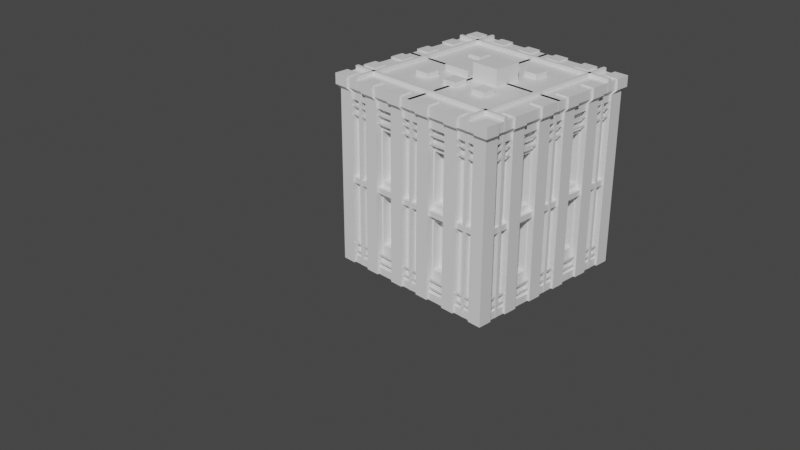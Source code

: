 # Source: BuildingBaseTop.blend  (saved by Blender 3.2.14; exported with 4.5.12 LTS)
import bpy
from mathutils import Matrix  # noqa: F401  (used for matrix-valued properties, if any)

bpy.ops.wm.read_factory_settings(use_empty=True)
scene = bpy.context.scene
scene.name = 'Scene'

# ---- collections
col_collection = bpy.data.collections.new('Collection'); scene.collection.children.link(col_collection)

# ---- materials (node trees are filled in below, after node groups)
mat_material = bpy.data.materials.new('Material')
mat_material.alpha_threshold = 0.0
mat_material.use_transparent_shadow = False
mat_material.line_color = (0.0, 0.0, 0.0, 1.0)

# ---- material node trees
mat_material.use_nodes = True; mat_material.node_tree.nodes.clear()
_N = mat_material.node_tree.nodes; _L = mat_material.node_tree.links
n0 = _N.new('ShaderNodeOutputMaterial'); n0.name = 'Material Output'; n0.location = (300, 300)
n1 = _N.new('ShaderNodeBsdfPrincipled'); n1.name = 'Principled BSDF'; n1.location = (10, 300)
n1.distribution = 'GGX'
n1.subsurface_method = 'RANDOM_WALK_SKIN'
n1.inputs[2].default_value = 0.4
n1.inputs[3].default_value = 1.45
n1.inputs[27].default_value = (0.0, 0.0, 0.0, 1.0)
n1.inputs[28].default_value = 1.0
_L.new(n1.outputs[0], n0.inputs[0])
n0.is_active_output = True

# ---- world
world_world = bpy.data.worlds.new('World'); scene.world = world_world
world_world.use_nodes = True; world_world.node_tree.nodes.clear()
_N = world_world.node_tree.nodes; _L = world_world.node_tree.links
n0 = _N.new('ShaderNodeOutputWorld'); n0.name = 'World Output'; n0.location = (300, 300)
n1 = _N.new('ShaderNodeBackground'); n1.name = 'Background'; n1.location = (10, 300)
n1.inputs[0].default_value = (0.05088, 0.05088, 0.05088, 1.0)
_L.new(n1.outputs[0], n0.inputs[0])
n0.is_active_output = True
world_world.color = (0.05088, 0.05088, 0.05088)
world_world.use_sun_shadow = False
world_world.sun_shadow_jitter_overblur = 0.0

# ---- cameras
cam_camera = bpy.data.cameras.new('Camera')
cam_camera.clip_end = 100.0
cam_camera.ortho_scale = 7.314

# ---- meshes
me_cube_107 = bpy.data.meshes.new('Cube.107')
me_cube_107.from_pydata([(-1.0, -43.6, -0.9961), (-1.0, -43.6, 0.9946), (-1.0, -41.6, -0.9961), (-1.0, -41.6, 0.9946), (1.0, -43.6, -0.9961), (1.0, -43.6, 0.9946), (1.0, -41.6, -0.9961), (1.0, -41.6, 0.9946), (0.9412, -53.25, 0.9946), (0.9412, -53.25, -0.9432), (0.9412, 53.25, 0.9946), (0.9412, 53.25, -0.9432), (-0.9412, -53.25, 0.9946), (-0.9412, -53.25, -0.9432), (-0.9412, 53.25, 0.9946), (-0.9412, 53.25, -0.9432), (-0.4706, 53.25, 0.6602), (-0.2823, 53.25, 0.6602), (-0.4706, 53.25, 0.09432), (-0.2823, 53.25, 0.09432), (-0.4706, -53.25, 0.09432), (-0.4706, -53.25, 0.6602), (-0.2823, -53.25, 0.6602), (-0.2823, -53.25, 0.09432), (-0.4706, 53.25, -0.09432), (-0.4706, 53.25, -0.6602), (-0.2823, 53.25, -0.6602), (-0.2823, 53.25, -0.09432), (-0.4706, -53.25, -0.6602), (-0.2823, -53.25, -0.6602), (-0.4706, -53.25, -0.09432), (-0.2823, -53.25, -0.09432), (0.2823, 53.25, 0.09432), (0.4706, 53.25, 0.09432), (0.2823, 53.25, 0.6602), (0.4706, 53.25, 0.6602), (0.2823, -53.25, 0.09432), (0.4706, -53.25, 0.09432), (0.4706, -53.25, 0.6602), (0.2823, -53.25, 0.6602), (0.2823, 53.25, -0.6602), (0.4706, 53.25, -0.6602), (0.4706, 53.25, -0.09432), (0.2823, 53.25, -0.09432), (0.2823, -53.25, -0.6602), (0.4706, -53.25, -0.09432), (0.4706, -53.25, -0.6602), (0.2823, -53.25, -0.09432), (-0.9412, 26.62, 0.09432), (-0.9412, 26.62, 0.6602), (-0.9412, 15.97, 0.6602), (-0.9412, 15.97, 0.09432), (0.9412, 26.62, 0.6602), (0.9412, 15.97, 0.6602), (0.9412, 26.62, 0.09432), (0.9412, 15.97, 0.09432), (-0.4706, 26.62, 0.09432), (-0.4706, 15.97, 0.09432), (-0.4706, 26.62, 0.6602), (-0.4706, 15.97, 0.6602), (-0.2823, 26.62, 0.09432), (-0.2823, 15.97, 0.09432), (-0.2823, 26.62, 0.6602), (-0.2823, 15.97, 0.6602), (0.2823, 26.62, 0.09432), (0.2823, 15.97, 0.09432), (0.2823, 26.62, 0.6602), (0.2823, 15.97, 0.6602), (0.4706, 26.62, 0.09432), (0.4706, 15.97, 0.09432), (0.4706, 26.62, 0.6602), (0.4706, 15.97, 0.6602), (-0.9412, -15.97, 0.09432), (-0.9412, -26.62, 0.09432), (-0.9412, -26.62, 0.6602), (-0.9412, -15.97, 0.6602), (0.9412, -15.97, 0.09432), (0.9412, -26.62, 0.09432), (0.9412, -15.97, 0.6602), (0.9412, -26.62, 0.6602), (-0.4706, -15.97, 0.09432), (-0.4706, -26.62, 0.09432), (-0.4706, -15.97, 0.6602), (-0.4706, -26.62, 0.6602), (-0.2823, -15.97, 0.09432), (-0.2823, -26.62, 0.09432), (-0.2823, -15.97, 0.6602), (-0.2823, -26.62, 0.6602), (0.2823, -15.97, 0.09432), (0.2823, -26.62, 0.09432), (0.2823, -15.97, 0.6602), (0.2823, -26.62, 0.6602), (0.4706, -15.97, 0.09432), (0.4706, -26.62, 0.09432), (0.4706, -15.97, 0.6602), (0.4706, -26.62, 0.6602), (-0.9412, 26.62, -0.6602), (-0.9412, 26.62, -0.09432), (-0.9412, 15.97, -0.09432), (-0.9412, 15.97, -0.6602), (0.9412, 26.62, -0.09432), (0.9412, 15.97, -0.09432), (0.9412, 26.62, -0.6602), (0.9412, 15.97, -0.6602), (-0.4706, 15.97, -0.09432), (-0.4706, 26.62, -0.09432), (-0.4706, 26.62, -0.6602), (-0.4706, 15.97, -0.6602), (-0.2823, 26.62, -0.6602), (-0.2823, 15.97, -0.6602), (-0.2823, 26.62, -0.09432), (-0.2823, 15.97, -0.09432), (0.2823, 15.97, -0.09432), (0.2823, 26.62, -0.09432), (0.2823, 26.62, -0.6602), (0.2823, 15.97, -0.6602), (0.4706, 26.62, -0.6602), (0.4706, 15.97, -0.6602), (0.4706, 26.62, -0.09432), (0.4706, 15.97, -0.09432), (-0.9412, -15.97, -0.09432), (-0.9412, -15.97, -0.6602), (-0.9412, -26.62, -0.09432), (-0.9412, -26.62, -0.6602), (0.9412, -15.97, -0.6602), (0.9412, -26.62, -0.6602), (0.9412, -26.62, -0.09432), (0.9412, -15.97, -0.09432), (-0.4706, -15.97, -0.6602), (-0.4706, -26.62, -0.6602), (-0.4706, -26.62, -0.09432), (-0.4706, -15.97, -0.09432), (-0.2823, -15.97, -0.6602), (-0.2823, -26.62, -0.6602), (-0.2823, -26.62, -0.09432), (-0.2823, -15.97, -0.09432), (0.2823, -15.97, -0.6602), (0.2823, -26.62, -0.6602), (0.2823, -15.97, -0.09432), (0.2823, -26.62, -0.09432), (0.4706, -15.97, -0.6602), (0.4706, -26.62, -0.6602), (0.4706, -15.97, -0.09432), (0.4706, -26.62, -0.09432), (1.021, -57.76, -0.9961), (1.021, -57.76, 0.9946), (1.021, -48.74, -0.9961), (1.021, -48.74, 0.9946), (0.8614, -57.76, -0.9961), (0.8614, -57.76, 0.9946), (0.8614, -48.74, -0.9961), (0.8614, -48.74, 0.9946), (1.021, 27.44, -0.9961), (1.021, 27.44, 0.9946), (1.021, 36.46, -0.9961), (1.021, 36.46, 0.9946), (0.8614, 27.44, -0.9961), (0.8614, 27.44, 0.9946), (0.8614, 36.46, -0.9961), (0.8614, 36.46, 0.9946), (1.021, 6.137, -0.9961), (1.021, 6.137, 0.9946), (1.021, 15.16, -0.9961), (1.021, 15.16, 0.9946), (0.8614, 6.137, -0.9961), (0.8614, 6.137, 0.9946), (0.8614, 15.16, -0.9961), (0.8614, 15.16, 0.9946), (1.021, 48.74, -0.9961), (1.021, 48.74, 0.9946), (1.021, 57.76, -0.9961), (1.021, 57.76, 0.9946), (0.8614, 48.74, -0.9961), (0.8614, 48.74, 0.9946), (0.8614, 57.76, -0.9961), (0.8614, 57.76, 0.9946), (1.021, -36.46, -0.9961), (1.021, -36.46, 0.9946), (1.021, -27.44, -0.9961), (1.021, -27.44, 0.9946), (0.8614, -36.46, -0.9961), (0.8614, -36.46, 0.9946), (0.8614, -27.44, -0.9961), (0.8614, -27.44, 0.9946), (1.021, -15.16, -0.9961), (1.021, -15.16, 0.9946), (1.021, -6.137, -0.9961), (1.021, -6.137, 0.9946), (0.8614, -15.16, -0.9961), (0.8614, -15.16, 0.9946), (0.8614, -6.137, -0.9961), (0.8614, -6.137, 0.9946), (-0.8614, -57.76, -0.9961), (-0.8614, -57.76, 0.9946), (-0.8614, -48.74, -0.9961), (-0.8614, -48.74, 0.9946), (-1.021, -57.76, -0.9961), (-1.021, -57.76, 0.9946), (-1.021, -48.74, -0.9961), (-1.021, -48.74, 0.9946), (-0.8614, 27.44, -0.9961), (-0.8614, 27.44, 0.9946), (-0.8614, 36.46, -0.9961), (-0.8614, 36.46, 0.9946), (-1.021, 27.44, -0.9961), (-1.021, 27.44, 0.9946), (-1.021, 36.46, -0.9961), (-1.021, 36.46, 0.9946), (-0.8614, 6.137, -0.9961), (-0.8614, 6.137, 0.9946), (-0.8614, 15.16, -0.9961), (-0.8614, 15.16, 0.9946), (-1.021, 6.137, -0.9961), (-1.021, 6.137, 0.9946), (-1.021, 15.16, -0.9961), (-1.021, 15.16, 0.9946), (-0.8614, 48.74, -0.9961), (-0.8614, 48.74, 0.9946), (-0.8614, 57.76, -0.9961), (-0.8614, 57.76, 0.9946), (-1.021, 48.74, -0.9961), (-1.021, 48.74, 0.9946), (-1.021, 57.76, -0.9961), (-1.021, 57.76, 0.9946), (-0.8614, -36.46, -0.9961), (-0.8614, -36.46, 0.9946), (-0.8614, -27.44, -0.9961), (-0.8614, -27.44, 0.9946), (-1.021, -36.46, -0.9961), (-1.021, -36.46, 0.9946), (-1.021, -27.44, -0.9961), (-1.021, -27.44, 0.9946), (-0.8614, -15.16, -0.9961), (-0.8614, -15.16, 0.9946), (-0.8614, -6.137, -0.9961), (-0.8614, -6.137, 0.9946), (-1.021, -15.16, -0.9961), (-1.021, -15.16, 0.9946), (-1.021, -6.137, -0.9961), (-1.021, -6.137, 0.9946), (0.4849, -57.76, -0.9961), (0.4849, -57.76, 0.9946), (0.6445, -57.76, -0.9961), (0.6445, -57.76, 0.9946), (0.4849, -48.74, -0.9961), (0.4849, -48.74, 0.9946), (0.6445, -48.74, -0.9961), (0.6445, -48.74, 0.9946), (0.1085, -57.76, -0.9961), (0.1085, -57.76, 0.9946), (0.268, -57.76, -0.9961), (0.268, -57.76, 0.9946), (0.1085, -48.74, -0.9961), (0.1085, -48.74, 0.9946), (0.268, -48.74, -0.9961), (0.268, -48.74, 0.9946), (-0.6445, -57.76, -0.9961), (-0.6445, -57.76, 0.9946), (-0.4849, -57.76, -0.9961), (-0.4849, -57.76, 0.9946), (-0.6445, -48.74, -0.9961), (-0.6445, -48.74, 0.9946), (-0.4849, -48.74, -0.9961), (-0.4849, -48.74, 0.9946), (-0.268, -57.76, -0.9961), (-0.268, -57.76, 0.9946), (-0.1085, -57.76, -0.9961), (-0.1085, -57.76, 0.9946), (-0.268, -48.74, -0.9961), (-0.268, -48.74, 0.9946), (-0.1085, -48.74, -0.9961), (-0.1085, -48.74, 0.9946), (0.4849, 48.74, -0.9961), (0.4849, 48.74, 0.9946), (0.6445, 48.74, -0.9961), (0.6445, 48.74, 0.9946), (0.4849, 57.76, -0.9961), (0.4849, 57.76, 0.9946), (0.6445, 57.76, -0.9961), (0.6445, 57.76, 0.9946), (0.1085, 48.74, -0.9961), (0.1085, 48.74, 0.9946), (0.268, 48.74, -0.9961), (0.268, 48.74, 0.9946), (0.1085, 57.76, -0.9961), (0.1085, 57.76, 0.9946), (0.268, 57.76, -0.9961), (0.268, 57.76, 0.9946), (-0.6445, 48.74, -0.9961), (-0.6445, 48.74, 0.9946), (-0.4849, 48.74, -0.9961), (-0.4849, 48.74, 0.9946), (-0.6445, 57.76, -0.9961), (-0.6445, 57.76, 0.9946), (-0.4849, 57.76, -0.9961), (-0.4849, 57.76, 0.9946), (-0.268, 48.74, -0.9961), (-0.268, 48.74, 0.9946), (-0.1085, 48.74, -0.9961), (-0.1085, 48.74, 0.9946), (-0.268, 57.76, -0.9961), (-0.268, 57.76, 0.9946), (-0.1085, 57.76, -0.9961), (-0.1085, 57.76, 0.9946), (-0.2967, 16.79, -0.9961), (-0.2967, 16.79, 0.9946), (-0.2967, 25.81, -0.9961), (-0.2967, 25.81, 0.9946), (-0.4562, 16.79, -0.9961), (-0.4562, 16.79, 0.9946), (-0.4562, 25.81, -0.9961), (-0.4562, 25.81, 0.9946), (-0.2967, -4.512, -0.9961), (-0.2967, -4.512, 0.9946), (-0.2967, 4.512, -0.9961), (-0.2967, 4.512, 0.9946), (-0.4562, -4.512, -0.9961), (-0.4562, -4.512, 0.9946), (-0.4562, 4.512, -0.9961), (-0.4562, 4.512, 0.9946), (-0.2967, -25.81, -0.9961), (-0.2967, -25.81, 0.9946), (-0.2967, -16.79, -0.9961), (-0.2967, -16.79, 0.9946), (-0.4562, -25.81, -0.9961), (-0.4562, -25.81, 0.9946), (-0.4562, -16.79, -0.9961), (-0.4562, -16.79, 0.9946), (0.4562, 16.79, -0.9961), (0.4562, 16.79, 0.9946), (0.4562, 25.81, -0.9961), (0.4562, 25.81, 0.9946), (0.2967, 16.79, -0.9961), (0.2967, 16.79, 0.9946), (0.2967, 25.81, -0.9961), (0.2967, 25.81, 0.9946), (0.4562, -4.512, -0.9961), (0.4562, -4.512, 0.9946), (0.4562, 4.512, -0.9961), (0.4562, 4.512, 0.9946), (0.2967, -4.512, -0.9961), (0.2967, -4.512, 0.9946), (0.2967, 4.512, -0.9961), (0.2967, 4.512, 0.9946), (0.4562, -25.81, -0.9961), (0.4562, -25.81, 0.9946), (0.4562, -16.79, -0.9961), (0.4562, -16.79, 0.9946), (0.2967, -25.81, -0.9961), (0.2967, -25.81, 0.9946), (0.2967, -16.79, -0.9961), (0.2967, -16.79, 0.9946), (0.1567, -19.52, -0.9961), (0.1567, -19.52, 0.9946), (0.1567, -1.782, -0.9961), (0.1567, -1.782, 0.9946), (-0.1567, -19.52, -0.9961), (-0.1567, -19.52, 0.9946), (-0.1567, -1.782, -0.9961), (-0.1567, -1.782, 0.9946), (0.1567, 1.782, -0.9961), (0.1567, 1.782, 0.9946), (0.1567, 19.52, -0.9961), (0.1567, 19.52, 0.9946), (-0.1567, 1.782, -0.9961), (-0.1567, 1.782, 0.9946), (-0.1567, 19.52, -0.9961), (-0.1567, 19.52, 0.9946), (-0.9979, 56.46, 0.03243), (-0.9979, 56.46, -0.03243), (-0.9979, -56.46, 0.03243), (-0.9979, -56.46, -0.03243), (0.9979, 56.46, 0.03243), (0.9979, 56.46, -0.03243), (0.9979, -56.46, 0.03243), (0.9979, -56.46, -0.03243), (-0.9979, 56.46, 0.9946), (-0.9979, 56.46, 0.9107), (-0.9979, -56.46, 0.9946), (-0.9979, -56.46, 0.9107), (0.9979, 56.46, 0.9946), (0.9979, 56.46, 0.9107), (0.9979, -56.46, 0.9946), (0.9979, -56.46, 0.9107), (-0.9979, 56.46, -0.9107), (-0.9979, 56.46, -0.9961), (-0.9979, -56.46, -0.9107), (-0.9979, -56.46, -0.9961), (0.9979, 56.46, -0.9107), (0.9979, 56.46, -0.9961), (0.9979, -56.46, -0.9107), (0.9979, -56.46, -0.9961), (-0.9979, 56.46, -0.7426), (-0.9979, 56.46, -0.7664), (-0.9979, -56.46, -0.7426), (-0.9979, -56.46, -0.7664), (0.9979, 56.46, -0.7426), (0.9979, 56.46, -0.7664), (0.9979, -56.46, -0.7426), (0.9979, -56.46, -0.7664), (-0.9979, 56.46, -0.837), (-0.9979, 56.46, -0.8607), (-0.9979, -56.46, -0.837), (-0.9979, -56.46, -0.8607), (0.9979, 56.46, -0.837), (0.9979, 56.46, -0.8607), (0.9979, -56.46, -0.837), (0.9979, -56.46, -0.8607), (-0.9979, 56.46, 0.8607), (-0.9979, 56.46, 0.837), (-0.9979, -56.46, 0.8607), (-0.9979, -56.46, 0.837), (0.9979, 56.46, 0.8607), (0.9979, 56.46, 0.837), (0.9979, -56.46, 0.8607), (0.9979, -56.46, 0.837), (-0.9979, 56.46, 0.7664), (-0.9979, 56.46, 0.7426), (-0.9979, -56.46, 0.7664), (-0.9979, -56.46, 0.7426), (0.9979, 56.46, 0.7664), (0.9979, 56.46, 0.7426), (0.9979, -56.46, 0.7664), (0.9979, -56.46, 0.7426), (-1.0, -1.0, -0.9961), (-1.0, -1.0, 0.9946), (-1.0, 1.0, -0.9961), (-1.0, 1.0, 0.9946), (1.0, -1.0, -0.9961), (1.0, -1.0, 0.9946), (1.0, 1.0, -0.9961), (1.0, 1.0, 0.9946), (-1.0, 41.6, -0.9961), (-1.0, 41.6, 0.9946), (-1.0, 43.6, -0.9961), (-1.0, 43.6, 0.9946), (1.0, 41.6, -0.9961), (1.0, 41.6, 0.9946), (1.0, 43.6, -0.9961), (1.0, 43.6, 0.9946), (-0.01767, 56.58, -0.9961), (-0.01767, 56.58, 0.9946), (0.01767, 56.58, -0.9961), (0.01767, 56.58, 0.9946), (-0.01768, -56.58, -0.9961), (-0.01768, -56.58, 0.9946), (0.01768, -56.58, -0.9961), (0.01768, -56.58, 0.9946), (0.7353, 56.58, -0.9961), (0.7353, 56.58, 0.9946), (0.7706, 56.58, -0.9961), (0.7706, 56.58, 0.9946), (0.7353, -56.58, -0.9961), (0.7353, -56.58, 0.9946), (0.7706, -56.58, -0.9961), (0.7706, -56.58, 0.9946), (-0.7706, 56.58, -0.9961), (-0.7706, 56.58, 0.9946), (-0.7353, 56.58, -0.9961), (-0.7353, 56.58, 0.9946), (-0.7706, -56.58, -0.9961), (-0.7706, -56.58, 0.9946), (-0.7353, -56.58, -0.9961), (-0.7353, -56.58, 0.9946), (-0.4706, 47.94, 0.09432), (-0.4706, 47.94, 0.6602), (-0.4706, -47.94, 0.09432), (-0.4706, -47.94, 0.6602), (-0.2823, 47.94, 0.09432), (-0.2823, 47.94, 0.6602), (-0.2823, -47.94, 0.09432), (-0.2823, -47.94, 0.6602), (0.2823, 47.94, -0.6602), (0.2823, 47.94, -0.09432), (0.2823, -47.94, -0.6602), (0.2823, -47.94, -0.09432), (0.4706, 47.94, -0.6602), (0.4706, 47.94, -0.09432), (0.4706, -47.94, -0.6602), (0.4706, -47.94, -0.09432), (-0.4706, 47.94, -0.6602), (-0.4706, 47.94, -0.09432), (-0.4706, -47.94, -0.6602), (-0.4706, -47.94, -0.09432), (-0.2823, 47.94, -0.6602), (-0.2823, 47.94, -0.09432), (-0.2823, -47.94, -0.6602), (-0.2823, -47.94, -0.09432), (0.2823, 47.94, 0.09432), (0.2823, 47.94, 0.6602), (0.2823, -47.94, 0.09432), (0.2823, -47.94, 0.6602), (0.4706, 47.94, 0.09432), (0.4706, 47.94, 0.6602), (0.4706, -47.94, 0.09432), (0.4706, -47.94, 0.6602), (0.8474, 26.62, 0.09432), (0.8474, 26.62, 0.6602), (-0.8474, 26.62, 0.09432), (-0.8474, 26.62, 0.6602), (0.8474, 15.97, 0.09432), (0.8474, 15.97, 0.6602), (-0.8474, 15.97, 0.09432), (-0.8474, 15.97, 0.6602), (0.8474, -15.97, -0.6602), (0.8474, -15.97, -0.09432), (-0.8474, -15.97, -0.6602), (-0.8474, -15.97, -0.09432), (0.8474, -26.62, -0.6602), (0.8474, -26.62, -0.09432), (-0.8474, -26.62, -0.6602), (-0.8474, -26.62, -0.09432), (0.8474, 26.62, -0.6602), (0.8474, 26.62, -0.09432), (-0.8474, 26.62, -0.6602), (-0.8474, 26.62, -0.09432), (0.8474, 15.97, -0.6602), (0.8474, 15.97, -0.09432), (-0.8474, 15.97, -0.6602), (-0.8474, 15.97, -0.09432), (0.8474, -15.97, 0.09432), (0.8474, -15.97, 0.6602), (-0.8474, -15.97, 0.09432), (-0.8474, -15.97, 0.6602), (0.8474, -26.62, 0.09432), (0.8474, -26.62, 0.6602), (-0.8474, -26.62, 0.09432), (-0.8474, -26.62, 0.6602), (-1.037, -45.23, 1.04), (-1.037, -43.16, 1.04), (1.037, -45.23, 1.04), (1.037, -43.16, 1.04), (0.9764, -55.24, 1.04), (0.9764, 55.24, 1.04), (-0.9764, -55.24, 1.04), (-0.9764, 55.24, 1.04), (1.059, -59.92, 1.04), (1.059, -50.56, 1.04), (0.8937, -59.92, 1.04), (0.8937, -50.56, 1.04), (1.059, 28.46, 1.04), (1.059, 37.83, 1.04), (0.8937, 28.46, 1.04), (0.8937, 37.83, 1.04), (1.059, 6.367, 1.04), (1.059, 15.73, 1.04), (0.8937, 6.367, 1.04), (0.8937, 15.73, 1.04), (1.059, 50.56, 1.04), (1.059, 59.92, 1.04), (0.8937, 50.56, 1.04), (0.8937, 59.92, 1.04), (1.059, -37.83, 1.04), (1.059, -28.46, 1.04), (0.8937, -37.83, 1.04), (0.8937, -28.46, 1.04), (1.059, -15.73, 1.04), (1.059, -6.367, 1.04), (0.8937, -15.73, 1.04), (0.8937, -6.367, 1.04), (-0.8937, -59.92, 1.04), (-0.8937, -50.56, 1.04), (-1.059, -59.92, 1.04), (-1.059, -50.56, 1.04), (-0.8937, 28.46, 1.04), (-0.8937, 37.83, 1.04), (-1.059, 28.46, 1.04), (-1.059, 37.83, 1.04), (-0.8937, 6.367, 1.04), (-0.8937, 15.73, 1.04), (-1.059, 6.367, 1.04), (-1.059, 15.73, 1.04), (-0.8937, 50.56, 1.04), (-0.8937, 59.92, 1.04), (-1.059, 50.56, 1.04), (-1.059, 59.92, 1.04), (-0.8937, -37.83, 1.04), (-0.8937, -28.46, 1.04), (-1.059, -37.83, 1.04), (-1.059, -28.46, 1.04), (-0.8937, -15.73, 1.04), (-0.8937, -6.367, 1.04), (-1.059, -15.73, 1.04), (-1.059, -6.367, 1.04), (0.5031, -59.92, 1.04), (0.6686, -59.92, 1.04), (0.5031, -50.56, 1.04), (0.6686, -50.56, 1.04), (0.1125, -59.92, 1.04), (0.278, -59.92, 1.04), (0.1125, -50.56, 1.04), (0.278, -50.56, 1.04), (-0.6686, -59.92, 1.04), (-0.5031, -59.92, 1.04), (-0.6686, -50.56, 1.04), (-0.5031, -50.56, 1.04), (-0.278, -59.92, 1.04), (-0.1125, -59.92, 1.04), (-0.278, -50.56, 1.04), (-0.1125, -50.56, 1.04), (0.5031, 50.56, 1.04), (0.6686, 50.56, 1.04), (0.5031, 59.92, 1.04), (0.6686, 59.92, 1.04), (0.1125, 50.56, 1.04), (0.278, 50.56, 1.04), (0.1125, 59.92, 1.04), (0.278, 59.92, 1.04), (-0.6686, 50.56, 1.04), (-0.5031, 50.56, 1.04), (-0.6686, 59.92, 1.04), (-0.5031, 59.92, 1.04), (-0.278, 50.56, 1.04), (-0.1125, 50.56, 1.04), (-0.278, 59.92, 1.04), (-0.1125, 59.92, 1.04), (-0.3078, 17.42, 1.04), (-0.3078, 26.78, 1.04), (-0.4733, 17.42, 1.04), (-0.4733, 26.78, 1.04), (-0.3078, -4.681, 1.04), (-0.3078, 4.681, 1.04), (-0.4733, -4.681, 1.04), (-0.4733, 4.681, 1.04), (-0.3078, -26.78, 1.04), (-0.3078, -17.42, 1.04), (-0.4733, -26.78, 1.04), (-0.4733, -17.42, 1.04), (0.4733, 17.42, 1.04), (0.4733, 26.78, 1.04), (0.3078, 17.42, 1.04), (0.3078, 26.78, 1.04), (0.4733, -4.681, 1.04), (0.4733, 4.681, 1.04), (0.3078, -4.681, 1.04), (0.3078, 4.681, 1.04), (0.4733, -26.78, 1.04), (0.4733, -17.42, 1.04), (0.3078, -26.78, 1.04), (0.3078, -17.42, 1.04), (0.1626, -20.25, 1.04), (0.1626, -1.849, 1.04), (-0.1626, -20.25, 1.04), (-0.1626, -1.849, 1.04), (0.1626, 1.849, 1.04), (0.1626, 20.25, 1.04), (-0.1626, 1.849, 1.04), (-0.1626, 20.25, 1.04), (-1.035, 58.57, 1.04), (-1.035, -58.57, 1.04), (1.035, 58.57, 1.04), (1.035, -58.57, 1.04), (-1.037, -1.037, 1.04), (-1.037, 1.037, 1.04), (1.037, -1.037, 1.04), (1.037, 1.037, 1.04), (-1.037, 43.16, 1.04), (-1.037, 45.23, 1.04), (1.037, 43.16, 1.04), (1.037, 45.23, 1.04), (-0.01834, 58.7, 1.04), (0.01834, 58.7, 1.04), (-0.01834, -58.7, 1.04), (0.01834, -58.7, 1.04), (0.7628, 58.7, 1.04), (0.7995, 58.7, 1.04), (0.7628, -58.7, 1.04), (0.7995, -58.7, 1.04), (-0.7995, 58.7, 1.04), (-0.7628, 58.7, 1.04), (-0.7995, -58.7, 1.04), (-0.7628, -58.7, 1.04), (-1.037, -45.23, 1.188), (-1.037, -43.16, 1.188), (1.037, -45.23, 1.188), (1.037, -43.16, 1.188), (0.9764, -55.24, 1.146), (0.9764, 55.24, 1.146), (-0.9764, -55.24, 1.146), (-0.9764, 55.24, 1.146), (1.059, -59.92, 1.162), (1.059, -50.56, 1.162), (0.8937, -59.92, 1.162), (0.8937, -50.56, 1.162), (1.059, 28.46, 1.162), (1.059, 37.83, 1.162), (0.8937, 28.46, 1.162), (0.8937, 37.83, 1.162), (1.059, 6.367, 1.162), (1.059, 15.73, 1.162), (0.8937, 6.367, 1.162), (0.8937, 15.73, 1.162), (1.059, 50.56, 1.162), (1.059, 59.92, 1.162), (0.8937, 50.56, 1.162), (0.8937, 59.92, 1.162), (1.059, -37.83, 1.162), (1.059, -28.46, 1.162), (0.8937, -37.83, 1.162), (0.8937, -28.46, 1.162), (1.059, -15.73, 1.162), (1.059, -6.367, 1.162), (0.8937, -15.73, 1.162), (0.8937, -6.367, 1.162), (-0.8937, -59.92, 1.162), (-0.8937, -50.56, 1.162), (-1.059, -59.92, 1.162), (-1.059, -50.56, 1.162), (-0.8937, 28.46, 1.162), (-0.8937, 37.83, 1.162), (-1.059, 28.46, 1.162), (-1.059, 37.83, 1.162), (-0.8937, 6.367, 1.162), (-0.8937, 15.73, 1.162), (-1.059, 6.367, 1.162), (-1.059, 15.73, 1.162), (-0.8937, 50.56, 1.162), (-0.8937, 59.92, 1.162), (-1.059, 50.56, 1.162), (-1.059, 59.92, 1.162), (-0.8937, -37.83, 1.162), (-0.8937, -28.46, 1.162), (-1.059, -37.83, 1.162), (-1.059, -28.46, 1.162), (-0.8937, -15.73, 1.162), (-0.8937, -6.367, 1.162), (-1.059, -15.73, 1.162), (-1.059, -6.367, 1.162), (0.5031, -59.92, 1.162), (0.6686, -59.92, 1.162), (0.5031, -50.56, 1.162), (0.6686, -50.56, 1.162), (0.1125, -59.92, 1.162), (0.278, -59.92, 1.162), (0.1125, -50.56, 1.162), (0.278, -50.56, 1.162), (-0.6686, -59.92, 1.162), (-0.5031, -59.92, 1.162), (-0.6686, -50.56, 1.162), (-0.5031, -50.56, 1.162), (-0.278, -59.92, 1.162), (-0.1125, -59.92, 1.162), (-0.278, -50.56, 1.162), (-0.1125, -50.56, 1.162), (0.5031, 50.56, 1.162), (0.6686, 50.56, 1.162), (0.5031, 59.92, 1.162), (0.6686, 59.92, 1.162), (0.1125, 50.56, 1.162), (0.278, 50.56, 1.162), (0.1125, 59.92, 1.162), (0.278, 59.92, 1.162), (-0.6686, 50.56, 1.162), (-0.5031, 50.56, 1.162), (-0.6686, 59.92, 1.162), (-0.5031, 59.92, 1.162), (-0.278, 50.56, 1.162), (-0.1125, 50.56, 1.162), (-0.278, 59.92, 1.162), (-0.1125, 59.92, 1.162), (-0.3078, 17.42, 1.202), (-0.3078, 26.78, 1.202), (-0.4733, 17.42, 1.202), (-0.4733, 26.78, 1.202), (-0.3078, -4.681, 1.202), (-0.3078, 4.681, 1.202), (-0.4733, -4.681, 1.202), (-0.4733, 4.681, 1.202), (-0.3078, -26.78, 1.202), (-0.3078, -17.42, 1.202), (-0.4733, -26.78, 1.202), (-0.4733, -17.42, 1.202), (0.4733, 17.42, 1.202), (0.4733, 26.78, 1.202), (0.3078, 17.42, 1.202), (0.3078, 26.78, 1.202), (0.4733, -4.681, 1.202), (0.4733, 4.681, 1.202), (0.3078, -4.681, 1.202), (0.3078, 4.681, 1.202), (0.4733, -26.78, 1.202), (0.4733, -17.42, 1.202), (0.3078, -26.78, 1.202), (0.3078, -17.42, 1.202), (0.1626, -20.25, 1.222), (0.1626, -1.849, 1.222), (-0.1626, -20.25, 1.222), (-0.1626, -1.849, 1.222), (0.1626, 1.849, 1.335), (0.1626, 20.25, 1.335), (-0.1626, 1.849, 1.335), (-0.1626, 20.25, 1.335), (-1.035, 58.57, 1.146), (-1.035, -58.57, 1.146), (1.035, 58.57, 1.146), (1.035, -58.57, 1.146), (-1.037, -1.037, 1.146), (-1.037, 1.037, 1.146), (1.037, -1.037, 1.146), (1.037, 1.037, 1.146), (-1.037, 43.16, 1.188), (-1.037, 45.23, 1.188), (1.037, 43.16, 1.188), (1.037, 45.23, 1.188), (-0.01834, 58.7, 1.146), (0.01834, 58.7, 1.146), (-0.01834, -58.7, 1.146), (0.01834, -58.7, 1.146), (0.7628, 58.7, 1.188), (0.7995, 58.7, 1.188), (0.7628, -58.7, 1.188), (0.7995, -58.7, 1.188), (-0.7995, 58.7, 1.188), (-0.7628, 58.7, 1.188), (-0.7995, -58.7, 1.188), (-0.7628, -58.7, 1.188)], [], [(0, 1, 3, 2), (2, 3, 7, 6), (6, 7, 5, 4), (4, 5, 1, 0), (2, 6, 4, 0), (281, 283, 605, 604), (191, 189, 558, 559), (14, 16, 18, 15), (34, 17, 16, 14, 10, 35), (24, 25, 26, 27, 19, 17, 34, 32, 43, 40, 41, 42, 33, 35, 10, 11, 15, 18), (42, 43, 32, 33), (27, 24, 18, 19), (14, 15, 48, 49), (50, 75, 74, 12, 14, 49), (15, 96, 97, 48), (97, 98, 99, 96, 15, 13, 12, 74, 73, 122, 123, 121, 120, 72, 75, 50, 51, 48), (120, 122, 73, 72), (13, 15, 11, 9), (10, 52, 54, 11), (11, 54, 100, 102, 103, 101, 55, 53, 78, 76, 127, 124, 125, 126, 77, 79, 8, 9), (126, 127, 76, 77), (101, 100, 54, 55), (78, 53, 52, 10, 8, 79), (12, 13, 20, 21), (8, 38, 37, 45, 46, 44, 47, 36, 39, 22, 23, 31, 29, 28, 30, 20, 13, 9), (47, 45, 37, 36), (22, 39, 38, 8, 12, 21), (20, 30, 31, 23), (20, 81, 83, 82, 80, 57, 59, 58, 56, 18, 16, 21), (19, 60, 62, 63, 61, 84, 86, 87, 85, 23, 22, 17), (56, 60, 19, 18), (85, 81, 20, 23), (80, 84, 61, 57), (17, 22, 21, 16), (106, 107, 104, 131, 128, 129, 130, 30, 28, 25, 24, 105), (31, 134, 133, 132, 135, 111, 109, 108, 110, 27, 26, 29), (28, 29, 26, 25), (130, 134, 31, 30), (111, 135, 131, 104), (27, 110, 105, 24), (36, 89, 91, 90, 88, 65, 67, 66, 64, 32, 34, 39), (33, 68, 70, 71, 69, 92, 94, 95, 93, 37, 38, 35), (64, 68, 33, 32), (93, 89, 36, 37), (88, 92, 69, 65), (35, 38, 39, 34), (114, 115, 112, 138, 136, 137, 139, 47, 44, 40, 43, 113), (45, 143, 141, 140, 142, 119, 117, 116, 118, 42, 41, 46), (44, 46, 41, 40), (139, 143, 45, 47), (119, 142, 138, 112), (42, 118, 113, 43), (52, 70, 68, 64, 66, 62, 60, 56, 58, 49, 48, 54), (50, 59, 57, 61, 63, 67, 65, 69, 71, 53, 55, 51), (51, 55, 54, 48), (58, 59, 50, 49), (66, 67, 63, 62), (71, 70, 52, 53), (78, 94, 92, 88, 90, 86, 84, 80, 82, 75, 72, 76), (74, 83, 81, 85, 87, 91, 89, 93, 95, 79, 77, 73), (73, 77, 76, 72), (82, 83, 74, 75), (90, 91, 87, 86), (95, 94, 78, 79), (96, 106, 105, 110, 108, 114, 113, 118, 116, 102, 100, 97), (103, 117, 119, 112, 115, 109, 111, 104, 107, 99, 98, 101), (99, 107, 106, 96), (109, 115, 114, 108), (116, 117, 103, 102), (100, 101, 98, 97), (128, 131, 135, 132, 136, 138, 142, 140, 124, 127, 120, 121), (141, 143, 139, 137, 133, 134, 130, 129, 123, 122, 126, 125), (123, 129, 128, 121), (133, 137, 136, 132), (140, 141, 125, 124), (122, 120, 127, 126), (144, 148, 150, 146), (147, 146, 150, 151), (151, 150, 148, 149), (147, 151, 539, 537), (145, 144, 146, 147), (149, 148, 144, 145), (152, 156, 158, 154), (155, 154, 158, 159), (159, 158, 156, 157), (325, 321, 624, 626), (153, 152, 154, 155), (157, 156, 152, 153), (160, 164, 166, 162), (163, 162, 166, 167), (167, 166, 164, 165), (177, 179, 553, 552), (161, 160, 162, 163), (165, 164, 160, 161), (168, 172, 174, 170), (171, 170, 174, 175), (175, 174, 172, 173), (459, 457, 668, 669), (169, 168, 170, 171), (173, 172, 168, 169), (176, 180, 182, 178), (179, 178, 182, 183), (183, 182, 180, 181), (327, 325, 626, 627), (177, 176, 178, 179), (181, 180, 176, 177), (184, 188, 190, 186), (187, 186, 190, 191), (191, 190, 188, 189), (14, 535, 533, 10), (185, 184, 186, 187), (189, 188, 184, 185), (192, 196, 198, 194), (195, 194, 198, 199), (199, 198, 196, 197), (283, 287, 607, 605), (193, 192, 194, 195), (197, 196, 192, 193), (200, 204, 206, 202), (203, 202, 206, 207), (207, 206, 204, 205), (221, 217, 572, 574), (201, 200, 202, 203), (205, 204, 200, 201), (208, 212, 214, 210), (211, 210, 214, 215), (215, 214, 212, 213), (313, 315, 621, 620), (209, 208, 210, 211), (213, 212, 208, 209), (216, 220, 222, 218), (219, 218, 222, 223), (223, 222, 220, 221), (223, 221, 574, 575), (217, 216, 218, 219), (221, 220, 216, 217), (224, 228, 230, 226), (227, 226, 230, 231), (231, 230, 228, 229), (179, 183, 555, 553), (225, 224, 226, 227), (229, 228, 224, 225), (232, 236, 238, 234), (235, 234, 238, 239), (239, 238, 236, 237), (357, 353, 640, 642), (233, 232, 234, 235), (237, 236, 232, 233), (240, 244, 246, 242), (243, 242, 246, 247), (247, 246, 244, 245), (449, 453, 666, 664), (241, 240, 242, 243), (245, 244, 240, 241), (248, 252, 254, 250), (251, 250, 254, 255), (255, 254, 252, 253), (209, 211, 569, 568), (249, 248, 250, 251), (253, 252, 248, 249), (256, 260, 262, 258), (259, 258, 262, 263), (263, 262, 260, 261), (359, 357, 642, 643), (257, 256, 258, 259), (261, 260, 256, 257), (264, 268, 270, 266), (267, 266, 270, 271), (271, 270, 268, 269), (315, 319, 623, 621), (265, 264, 266, 267), (269, 268, 264, 265), (272, 276, 278, 274), (275, 274, 278, 279), (279, 278, 276, 277), (253, 249, 588, 590), (273, 272, 274, 275), (277, 276, 272, 273), (280, 284, 286, 282), (283, 282, 286, 287), (287, 286, 284, 285), (345, 347, 637, 636), (281, 280, 282, 283), (285, 284, 280, 281), (288, 292, 294, 290), (291, 290, 294, 295), (295, 294, 292, 293), (255, 253, 590, 591), (289, 288, 290, 291), (293, 292, 288, 289), (296, 300, 302, 298), (299, 298, 302, 303), (303, 302, 300, 301), (453, 455, 667, 666), (297, 296, 298, 299), (301, 300, 296, 297), (304, 308, 310, 306), (307, 306, 310, 311), (311, 310, 308, 309), (211, 215, 571, 569), (305, 304, 306, 307), (309, 308, 304, 305), (312, 316, 318, 314), (315, 314, 318, 319), (319, 318, 316, 317), (149, 145, 536, 538), (313, 312, 314, 315), (317, 316, 312, 313), (320, 324, 326, 322), (323, 322, 326, 327), (327, 326, 324, 325), (241, 243, 585, 584), (321, 320, 322, 323), (325, 324, 320, 321), (328, 332, 334, 330), (331, 330, 334, 335), (335, 334, 332, 333), (151, 149, 538, 539), (329, 328, 330, 331), (333, 332, 328, 329), (336, 340, 342, 338), (339, 338, 342, 343), (343, 342, 340, 341), (347, 351, 639, 637), (337, 336, 338, 339), (341, 340, 336, 337), (344, 348, 350, 346), (347, 346, 350, 351), (351, 350, 348, 349), (285, 281, 604, 606), (345, 344, 346, 347), (349, 348, 344, 345), (352, 356, 358, 354), (355, 354, 358, 359), (359, 358, 356, 357), (287, 285, 606, 607), (353, 352, 354, 355), (357, 356, 352, 353), (360, 364, 366, 362), (363, 362, 366, 367), (367, 366, 364, 365), (455, 451, 665, 667), (361, 360, 362, 363), (365, 364, 360, 361), (368, 369, 371, 370), (370, 371, 375, 374), (374, 375, 373, 372), (372, 373, 369, 368), (370, 374, 372, 368), (375, 371, 369, 373), (376, 377, 379, 378), (378, 379, 383, 382), (382, 383, 381, 380), (380, 381, 377, 376), (380, 376, 648, 650), (383, 379, 377, 381), (384, 385, 387, 386), (386, 387, 391, 390), (390, 391, 389, 388), (388, 389, 385, 384), (386, 390, 388, 384), (391, 387, 385, 389), (392, 393, 395, 394), (394, 395, 399, 398), (398, 399, 397, 396), (396, 397, 393, 392), (400, 401, 403, 402), (402, 403, 407, 406), (406, 407, 405, 404), (404, 405, 401, 400), (408, 409, 411, 410), (410, 411, 415, 414), (414, 415, 413, 412), (412, 413, 409, 408), (416, 417, 419, 418), (418, 419, 423, 422), (422, 423, 421, 420), (420, 421, 417, 416), (424, 425, 427, 426), (426, 427, 431, 430), (430, 431, 429, 428), (428, 429, 425, 424), (426, 430, 428, 424), (243, 247, 587, 585), (432, 433, 435, 434), (434, 435, 439, 438), (438, 439, 437, 436), (436, 437, 433, 432), (434, 438, 436, 432), (181, 177, 552, 554), (440, 441, 443, 442), (442, 443, 447, 446), (446, 447, 445, 444), (444, 445, 441, 440), (442, 446, 444, 440), (273, 275, 601, 600), (448, 449, 451, 450), (450, 451, 455, 454), (454, 455, 453, 452), (452, 453, 449, 448), (450, 454, 452, 448), (183, 181, 554, 555), (456, 457, 459, 458), (458, 459, 463, 462), (462, 463, 461, 460), (460, 461, 457, 456), (458, 462, 460, 456), (317, 313, 620, 622), (464, 466, 467, 465), (466, 470, 471, 467), (470, 468, 469, 471), (468, 464, 465, 469), (466, 464, 468, 470), (471, 469, 465, 467), (472, 474, 475, 473), (474, 478, 479, 475), (478, 476, 477, 479), (476, 472, 473, 477), (474, 472, 476, 478), (479, 477, 473, 475), (480, 482, 483, 481), (482, 486, 487, 483), (486, 484, 485, 487), (484, 480, 481, 485), (482, 480, 484, 486), (487, 485, 481, 483), (488, 490, 491, 489), (490, 494, 495, 491), (494, 492, 493, 495), (492, 488, 489, 493), (490, 488, 492, 494), (495, 493, 489, 491), (496, 498, 499, 497), (498, 502, 503, 499), (502, 500, 501, 503), (500, 496, 497, 501), (498, 496, 500, 502), (503, 501, 497, 499), (504, 506, 507, 505), (506, 510, 511, 507), (510, 508, 509, 511), (508, 504, 505, 509), (506, 504, 508, 510), (511, 509, 505, 507), (512, 514, 515, 513), (514, 518, 519, 515), (518, 516, 517, 519), (516, 512, 513, 517), (514, 512, 516, 518), (519, 517, 513, 515), (520, 522, 523, 521), (522, 526, 527, 523), (526, 524, 525, 527), (524, 520, 521, 525), (522, 520, 524, 526), (527, 525, 521, 523), (548, 549, 693, 692), (601, 603, 747, 745), (655, 653, 797, 799), (549, 551, 695, 693), (602, 600, 744, 746), (653, 652, 796, 797), (550, 548, 692, 694), (603, 602, 746, 747), (650, 648, 792, 794), (551, 550, 694, 695), (596, 597, 741, 740), (651, 650, 794, 795), (544, 545, 689, 688), (597, 599, 743, 741), (649, 651, 795, 793), (545, 547, 691, 689), (598, 596, 740, 742), (648, 649, 793, 792), (546, 544, 688, 690), (599, 598, 742, 743), (644, 645, 789, 788), (547, 546, 690, 691), (592, 593, 737, 736), (645, 647, 791, 789), (540, 541, 685, 684), (593, 595, 739, 737), (646, 644, 788, 790), (541, 543, 687, 685), (594, 592, 736, 738), (647, 646, 790, 791), (542, 540, 684, 686), (595, 594, 738, 739), (640, 641, 785, 784), (543, 542, 686, 687), (588, 589, 733, 732), (641, 643, 787, 785), (189, 185, 556, 558), (251, 255, 591, 589), (463, 459, 669, 671), (295, 293, 610, 611), (427, 425, 652, 653), (3, 1, 528, 529), (145, 147, 537, 536), (293, 289, 608, 610), (355, 359, 643, 641), (159, 157, 542, 543), (249, 251, 589, 588), (157, 153, 540, 542), (219, 223, 575, 573), (461, 463, 671, 670), (431, 427, 653, 655), (263, 261, 594, 595), (7, 3, 529, 531), (353, 355, 641, 640), (261, 257, 592, 594), (323, 327, 627, 625), (367, 365, 646, 647), (217, 219, 573, 572), (457, 461, 670, 668), (365, 361, 644, 646), (187, 191, 559, 557), (429, 431, 655, 654), (5, 7, 531, 530), (231, 229, 578, 579), (321, 323, 625, 624), (229, 225, 576, 578), (291, 295, 611, 609), (335, 333, 630, 631), (185, 187, 557, 556), (425, 429, 654, 652), (333, 329, 628, 630), (1, 5, 530, 528), (155, 159, 543, 541), (199, 197, 562, 563), (289, 291, 609, 608), (197, 193, 560, 562), (259, 263, 595, 593), (303, 301, 614, 615), (435, 433, 656, 657), (10, 533, 532, 8), (153, 155, 541, 540), (301, 297, 612, 614), (363, 367, 647, 645), (167, 165, 546, 547), (257, 259, 593, 592), (8, 532, 534, 12), (165, 161, 544, 546), (227, 231, 579, 577), (439, 435, 657, 659), (271, 269, 598, 599), (361, 363, 645, 644), (269, 265, 596, 598), (331, 335, 631, 629), (12, 534, 535, 14), (225, 227, 577, 576), (195, 199, 563, 561), (437, 439, 659, 658), (239, 237, 582, 583), (329, 331, 629, 628), (237, 233, 580, 582), (299, 303, 615, 613), (343, 341, 634, 635), (193, 195, 561, 560), (433, 437, 658, 656), (341, 337, 632, 634), (163, 167, 547, 545), (207, 205, 566, 567), (297, 299, 613, 612), (205, 201, 564, 566), (267, 271, 599, 597), (311, 309, 618, 619), (443, 441, 660, 661), (161, 163, 545, 544), (309, 305, 616, 618), (175, 173, 550, 551), (265, 267, 597, 596), (173, 169, 548, 550), (235, 239, 583, 581), (447, 443, 661, 663), (279, 277, 602, 603), (277, 273, 600, 602), (339, 343, 635, 633), (376, 378, 649, 648), (233, 235, 581, 580), (203, 207, 567, 565), (445, 447, 663, 662), (247, 245, 586, 587), (337, 339, 633, 632), (245, 241, 584, 586), (307, 311, 619, 617), (351, 349, 638, 639), (378, 382, 651, 649), (201, 203, 565, 564), (441, 445, 662, 660), (349, 345, 636, 638), (171, 175, 551, 549), (215, 213, 570, 571), (305, 307, 617, 616), (213, 209, 568, 570), (275, 279, 603, 601), (319, 317, 622, 623), (382, 380, 650, 651), (451, 449, 664, 665), (169, 171, 549, 548), (675, 673, 672, 674), (682, 680, 681, 683), (686, 684, 685, 687), (690, 688, 689, 691), (694, 692, 693, 695), (698, 696, 697, 699), (702, 700, 701, 703), (706, 704, 705, 707), (710, 708, 709, 711), (714, 712, 713, 715), (718, 716, 717, 719), (722, 720, 721, 723), (726, 724, 725, 727), (730, 728, 729, 731), (734, 732, 733, 735), (738, 736, 737, 739), (742, 740, 741, 743), (746, 744, 745, 747), (750, 748, 749, 751), (754, 752, 753, 755), (758, 756, 757, 759), (762, 760, 761, 763), (766, 764, 765, 767), (770, 768, 769, 771), (774, 772, 773, 775), (778, 776, 777, 779), (782, 780, 781, 783), (786, 784, 785, 787), (790, 788, 789, 791), (799, 797, 796, 798), (803, 801, 800, 802), (807, 805, 804, 806), (811, 809, 808, 810), (815, 813, 812, 814), (654, 655, 799, 798), (600, 601, 745, 744), (555, 554, 698, 699), (652, 654, 798, 796), (607, 606, 750, 751), (554, 552, 696, 698), (657, 656, 800, 801), (606, 604, 748, 750), (553, 555, 699, 697), (659, 657, 801, 803), (605, 607, 751, 749), (552, 553, 697, 696), (658, 659, 803, 802), (604, 605, 749, 748), (559, 558, 702, 703), (656, 658, 802, 800), (611, 610, 754, 755), (558, 556, 700, 702), (661, 660, 804, 805), (610, 608, 752, 754), (557, 559, 703, 701), (663, 661, 805, 807), (609, 611, 755, 753), (556, 557, 701, 700), (662, 663, 807, 806), (608, 609, 753, 752), (563, 562, 706, 707), (660, 662, 806, 804), (615, 614, 758, 759), (562, 560, 704, 706), (665, 664, 808, 809), (614, 612, 756, 758), (561, 563, 707, 705), (667, 665, 809, 811), (613, 615, 759, 757), (560, 561, 705, 704), (666, 667, 811, 810), (612, 613, 757, 756), (567, 566, 710, 711), (664, 666, 810, 808), (619, 618, 762, 763), (566, 564, 708, 710), (669, 668, 812, 813), (618, 616, 760, 762), (565, 567, 711, 709), (671, 669, 813, 815), (617, 619, 763, 761), (564, 565, 709, 708), (670, 671, 815, 814), (616, 617, 761, 760), (571, 570, 714, 715), (668, 670, 814, 812), (623, 622, 766, 767), (570, 568, 712, 714), (622, 620, 764, 766), (569, 571, 715, 713), (621, 623, 767, 765), (568, 569, 713, 712), (620, 621, 765, 764), (575, 574, 718, 719), (627, 626, 770, 771), (574, 572, 716, 718), (626, 624, 768, 770), (573, 575, 719, 717), (625, 627, 771, 769), (572, 573, 717, 716), (624, 625, 769, 768), (579, 578, 722, 723), (631, 630, 774, 775), (578, 576, 720, 722), (630, 628, 772, 774), (577, 579, 723, 721), (629, 631, 775, 773), (576, 577, 721, 720), (529, 528, 672, 673), (628, 629, 773, 772), (583, 582, 726, 727), (531, 529, 673, 675), (635, 634, 778, 779), (582, 580, 724, 726), (530, 531, 675, 674), (634, 632, 776, 778), (581, 583, 727, 725), (528, 530, 674, 672), (633, 635, 779, 777), (580, 581, 725, 724), (533, 677, 676, 532), (632, 633, 777, 776), (587, 586, 730, 731), (532, 676, 678, 534), (639, 638, 782, 783), (586, 584, 728, 730), (534, 678, 679, 535), (638, 636, 780, 782), (585, 587, 731, 729), (535, 679, 677, 533), (637, 639, 783, 781), (584, 585, 729, 728), (539, 538, 682, 683), (636, 637, 781, 780), (591, 590, 734, 735), (538, 536, 680, 682), (643, 642, 786, 787), (590, 588, 732, 734), (537, 539, 683, 681), (642, 640, 784, 786), (589, 591, 735, 733), (536, 537, 681, 680), (793, 795, 794, 792)])
_uv = me_cube_107.uv_layers.new(name='UVMap')
_uv.uv.foreach_set('vector', [0.375, 0.0, 0.625, 0.0, 0.625, 0.25, 0.375, 0.25, 0.375, 0.25, 0.625, 0.25, 0.625, 0.5, 0.375, 0.5, 0.375, 0.5, 0.625, 0.5, 0.625, 0.75, 0.375, 0.75, 0.375, 0.75, 0.625, 0.75, 0.625, 1.0, 0.375, 1.0, 0.125, 0.5, 0.375, 0.5, 0.375, 0.75, 0.125, 0.75, 0.375, 0.5, 0.375, 0.75, 0.375, 0.75, 0.375, 0.5, 0.375, 0.0, 0.375, 0.25, 0.375, 0.25, 0.375, 0.0, 0.625, 1.0, 0.5875, 0.9375, 0.5125, 0.9375, 0.375, 1.0, 0.5875, 0.8375, 0.5875, 0.9125, 0.5875, 0.9375, 0.625, 1.0, 0.625, 0.75, 0.5875, 0.8125, 0.4875, 0.9375, 0.4125, 0.9375, 0.4125, 0.9125, 0.4875, 0.9125, 0.5125, 0.9125, 0.5875, 0.9125, 0.5875, 0.8375, 0.5125, 0.8375, 0.4875, 0.8375, 0.4125, 0.8375, 0.4125, 0.8125, 0.4875, 0.8125, 0.5125, 0.8125, 0.5875, 0.8125, 0.625, 0.75, 0.375, 0.75, 0.375, 1.0, 0.5125, 0.9375, 0.4875, 0.8125, 0.4875, 0.8375, 0.5125, 0.8375, 0.5125, 0.8125, 0.4875, 0.9125, 0.4875, 0.9375, 0.5125, 0.9375, 0.5125, 0.9125, 0.625, 0.0, 0.375, 0.0, 0.5125, 0.0625, 0.5875, 0.0625, 0.5875, 0.0875, 0.5875, 0.1625, 0.5875, 0.1875, 0.625, 0.25, 0.625, 0.0, 0.5875, 0.0625, 0.375, 0.0, 0.4125, 0.0625, 0.4875, 0.0625, 0.5125, 0.0625, 0.4875, 0.0625, 0.4875, 0.0875, 0.4125, 0.0875, 0.4125, 0.0625, 0.375, 0.0, 0.375, 0.25, 0.625, 0.25, 0.5875, 0.1875, 0.5125, 0.1875, 0.4875, 0.1875, 0.4125, 0.1875, 0.4125, 0.1625, 0.4875, 0.1625, 0.5125, 0.1625, 0.5875, 0.1625, 0.5875, 0.0875, 0.5125, 0.0875, 0.5125, 0.0625, 0.4875, 0.1625, 0.4875, 0.1875, 0.5125, 0.1875, 0.5125, 0.1625, 0.125, 0.5, 0.125, 0.75, 0.375, 0.75, 0.375, 0.5, 0.625, 0.75, 0.5875, 0.6875, 0.5125, 0.6875, 0.375, 0.75, 0.375, 0.75, 0.5125, 0.6875, 0.4875, 0.6875, 0.4125, 0.6875, 0.4125, 0.6625, 0.4875, 0.6625, 0.5125, 0.6625, 0.5875, 0.6625, 0.5875, 0.5875, 0.5125, 0.5875, 0.4875, 0.5875, 0.4125, 0.5875, 0.4125, 0.5625, 0.4875, 0.5625, 0.5125, 0.5625, 0.5875, 0.5625, 0.625, 0.5, 0.375, 0.5, 0.4875, 0.5625, 0.4875, 0.5875, 0.5125, 0.5875, 0.5125, 0.5625, 0.4875, 0.6625, 0.4875, 0.6875, 0.5125, 0.6875, 0.5125, 0.6625, 0.5875, 0.5875, 0.5875, 0.6625, 0.5875, 0.6875, 0.625, 0.75, 0.625, 0.5, 0.5875, 0.5625, 0.625, 0.25, 0.375, 0.25, 0.5125, 0.3125, 0.5875, 0.3125, 0.625, 0.5, 0.5875, 0.4375, 0.5125, 0.4375, 0.4875, 0.4375, 0.4125, 0.4375, 0.4125, 0.4125, 0.4875, 0.4125, 0.5125, 0.4125, 0.5875, 0.4125, 0.5875, 0.3375, 0.5125, 0.3375, 0.4875, 0.3375, 0.4125, 0.3375, 0.4125, 0.3125, 0.4875, 0.3125, 0.5125, 0.3125, 0.375, 0.25, 0.375, 0.5, 0.4875, 0.4125, 0.4875, 0.4375, 0.5125, 0.4375, 0.5125, 0.4125, 0.5875, 0.3375, 0.5875, 0.4125, 0.5875, 0.4375, 0.625, 0.5, 0.625, 0.25, 0.5875, 0.3125, 0.5125, 0.3125, 0.4875, 0.3125, 0.4875, 0.3375, 0.5125, 0.3375, 0.375, 0.247, 0.375, 0.186, 0.625, 0.186, 0.625, 0.1616, 0.375, 0.1616, 0.375, 0.08839, 0.625, 0.08839, 0.625, 0.06398, 0.375, 0.06398, 0.375, 0.002966, 0.625, 0.002966, 0.625, 0.247, 0.375, 0.747, 0.375, 0.686, 0.625, 0.686, 0.625, 0.6616, 0.375, 0.6616, 0.375, 0.5884, 0.625, 0.5884, 0.625, 0.564, 0.375, 0.564, 0.375, 0.503, 0.625, 0.503, 0.625, 0.747, 0.125, 0.686, 0.375, 0.686, 0.375, 0.747, 0.125, 0.747, 0.375, 0.564, 0.125, 0.564, 0.125, 0.503, 0.375, 0.503, 0.125, 0.5884, 0.375, 0.5884, 0.375, 0.6616, 0.125, 0.6616, 0.625, 0.747, 0.625, 0.503, 0.875, 0.503, 0.875, 0.747, 0.375, 0.06398, 0.375, 0.08839, 0.625, 0.08839, 0.625, 0.1616, 0.375, 0.1616, 0.375, 0.186, 0.625, 0.186, 0.625, 0.247, 0.375, 0.247, 0.375, 0.002966, 0.625, 0.002966, 0.625, 0.06398, 0.625, 0.503, 0.625, 0.564, 0.375, 0.564, 0.375, 0.5884, 0.625, 0.5884, 0.625, 0.6616, 0.375, 0.6616, 0.375, 0.686, 0.625, 0.686, 0.625, 0.747, 0.375, 0.747, 0.375, 0.503, 0.125, 0.503, 0.375, 0.503, 0.375, 0.747, 0.125, 0.747, 0.875, 0.564, 0.625, 0.564, 0.625, 0.503, 0.875, 0.503, 0.625, 0.6616, 0.625, 0.5884, 0.875, 0.5884, 0.875, 0.6616, 0.625, 0.747, 0.625, 0.686, 0.875, 0.686, 0.875, 0.747, 0.375, 0.247, 0.375, 0.186, 0.625, 0.186, 0.625, 0.1616, 0.375, 0.1616, 0.375, 0.08839, 0.625, 0.08839, 0.625, 0.06398, 0.375, 0.06398, 0.375, 0.002966, 0.625, 0.002966, 0.625, 0.247, 0.375, 0.747, 0.375, 0.686, 0.625, 0.686, 0.625, 0.6616, 0.375, 0.6616, 0.375, 0.5884, 0.625, 0.5884, 0.625, 0.564, 0.375, 0.564, 0.375, 0.503, 0.625, 0.503, 0.625, 0.747, 0.125, 0.686, 0.375, 0.686, 0.375, 0.747, 0.125, 0.747, 0.375, 0.564, 0.125, 0.564, 0.125, 0.503, 0.375, 0.503, 0.125, 0.5884, 0.375, 0.5884, 0.375, 0.6616, 0.125, 0.6616, 0.625, 0.747, 0.625, 0.503, 0.875, 0.503, 0.875, 0.747, 0.375, 0.06398, 0.375, 0.08839, 0.625, 0.08839, 0.625, 0.1616, 0.375, 0.1616, 0.375, 0.186, 0.625, 0.186, 0.625, 0.247, 0.375, 0.247, 0.375, 0.002966, 0.625, 0.002966, 0.625, 0.06398, 0.625, 0.503, 0.625, 0.564, 0.375, 0.564, 0.375, 0.5884, 0.625, 0.5884, 0.625, 0.6616, 0.375, 0.6616, 0.375, 0.686, 0.625, 0.686, 0.625, 0.747, 0.375, 0.747, 0.375, 0.503, 0.125, 0.503, 0.375, 0.503, 0.375, 0.747, 0.125, 0.747, 0.875, 0.564, 0.625, 0.564, 0.625, 0.503, 0.875, 0.503, 0.625, 0.6616, 0.625, 0.5884, 0.875, 0.5884, 0.875, 0.6616, 0.625, 0.747, 0.625, 0.686, 0.875, 0.686, 0.875, 0.747, 0.625, 0.0, 0.625, 0.0, 0.375, 0.25, 0.375, 0.25, 0.625, 0.0, 0.625, 0.0, 0.375, 0.25, 0.375, 0.25, 0.625, 0.0, 0.625, 0.0, 0.375, 0.25, 0.375, 0.25, 0.625, 0.5, 0.625, 0.5, 0.375, 0.75, 0.375, 0.75, 0.625, 0.5, 0.625, 0.5, 0.375, 0.75, 0.375, 0.75, 0.625, 0.5, 0.625, 0.5, 0.375, 0.75, 0.375, 0.75, 0.375, 0.503, 0.375, 0.747, 0.125, 0.747, 0.125, 0.503, 0.875, 0.564, 0.625, 0.564, 0.625, 0.503, 0.875, 0.503, 0.875, 0.6616, 0.625, 0.6616, 0.625, 0.5884, 0.875, 0.5884, 0.625, 0.686, 0.875, 0.686, 0.875, 0.747, 0.625, 0.747, 0.625, 0.0, 0.625, 0.0, 0.375, 0.25, 0.375, 0.25, 0.625, 0.0, 0.625, 0.0, 0.375, 0.25, 0.375, 0.25, 0.625, 0.0, 0.625, 0.0, 0.375, 0.25, 0.375, 0.25, 0.625, 0.5, 0.625, 0.5, 0.375, 0.75, 0.375, 0.75, 0.625, 0.5, 0.625, 0.5, 0.375, 0.75, 0.375, 0.75, 0.625, 0.5, 0.625, 0.5, 0.375, 0.75, 0.375, 0.75, 0.375, 0.503, 0.375, 0.747, 0.125, 0.747, 0.125, 0.503, 0.875, 0.564, 0.625, 0.564, 0.625, 0.503, 0.875, 0.503, 0.875, 0.6616, 0.625, 0.6616, 0.625, 0.5884, 0.875, 0.5884, 0.625, 0.686, 0.875, 0.686, 0.875, 0.747, 0.625, 0.747, 0.375, 0.25, 0.375, 0.25, 0.625, 0.0, 0.625, 0.0, 0.375, 0.25, 0.375, 0.25, 0.625, 0.0, 0.625, 0.0, 0.375, 0.25, 0.375, 0.25, 0.625, 0.0, 0.625, 0.0, 0.375, 0.75, 0.375, 0.75, 0.625, 0.5, 0.625, 0.5, 0.375, 0.75, 0.375, 0.75, 0.625, 0.5, 0.625, 0.5, 0.375, 0.75, 0.375, 0.75, 0.625, 0.5, 0.625, 0.5, 0.375, 0.503, 0.375, 0.564, 0.125, 0.564, 0.125, 0.503, 0.375, 0.5884, 0.375, 0.6616, 0.125, 0.6616, 0.125, 0.5884, 0.125, 0.686, 0.375, 0.686, 0.375, 0.747, 0.125, 0.747, 0.875, 0.747, 0.625, 0.747, 0.625, 0.503, 0.875, 0.503, 0.375, 0.25, 0.625, 0.0, 0.625, 0.0, 0.375, 0.25, 0.375, 0.25, 0.625, 0.0, 0.625, 0.0, 0.375, 0.25, 0.375, 0.25, 0.625, 0.0, 0.625, 0.0, 0.375, 0.25, 0.375, 0.75, 0.625, 0.5, 0.625, 0.5, 0.375, 0.75, 0.375, 0.75, 0.625, 0.5, 0.625, 0.5, 0.375, 0.75, 0.375, 0.75, 0.625, 0.5, 0.625, 0.5, 0.375, 0.75, 0.375, 0.503, 0.375, 0.564, 0.125, 0.564, 0.125, 0.503, 0.375, 0.5884, 0.375, 0.6616, 0.125, 0.6616, 0.125, 0.5884, 0.125, 0.686, 0.375, 0.686, 0.375, 0.747, 0.125, 0.747, 0.625, 0.503, 0.875, 0.503, 0.875, 0.747, 0.625, 0.747, 0.625, 0.5, 0.875, 0.5, 0.875, 0.75, 0.625, 0.75, 0.375, 0.75, 0.625, 0.75, 0.625, 1.0, 0.375, 1.0, 0.375, 0.0, 0.625, 0.0, 0.625, 0.25, 0.375, 0.25, 0.375, 0.75, 0.375, 1.0, 0.375, 1.0, 0.375, 0.75, 0.375, 0.5, 0.625, 0.5, 0.625, 0.75, 0.375, 0.75, 0.375, 0.25, 0.625, 0.25, 0.625, 0.5, 0.375, 0.5, 0.625, 0.5, 0.875, 0.5, 0.875, 0.75, 0.625, 0.75, 0.375, 0.75, 0.625, 0.75, 0.625, 1.0, 0.375, 1.0, 0.375, 0.0, 0.625, 0.0, 0.625, 0.25, 0.375, 0.25, 0.375, 0.25, 0.375, 0.5, 0.375, 0.5, 0.375, 0.25, 0.375, 0.5, 0.625, 0.5, 0.625, 0.75, 0.375, 0.75, 0.375, 0.25, 0.625, 0.25, 0.625, 0.5, 0.375, 0.5, 0.625, 0.5, 0.875, 0.5, 0.875, 0.75, 0.625, 0.75, 0.375, 0.75, 0.625, 0.75, 0.625, 1.0, 0.375, 1.0, 0.375, 0.0, 0.625, 0.0, 0.625, 0.25, 0.375, 0.25, 0.375, 0.5, 0.375, 0.75, 0.375, 0.75, 0.375, 0.5, 0.375, 0.5, 0.625, 0.5, 0.625, 0.75, 0.375, 0.75, 0.375, 0.25, 0.625, 0.25, 0.625, 0.5, 0.375, 0.5, 0.625, 0.5, 0.875, 0.5, 0.875, 0.75, 0.625, 0.75, 0.375, 0.75, 0.625, 0.75, 0.625, 1.0, 0.375, 1.0, 0.375, 0.0, 0.625, 0.0, 0.625, 0.25, 0.375, 0.25, 0.625, 0.25, 0.625, 0.0, 0.625, 0.0, 0.625, 0.25, 0.375, 0.5, 0.625, 0.5, 0.625, 0.75, 0.375, 0.75, 0.375, 0.25, 0.625, 0.25, 0.625, 0.5, 0.375, 0.5, 0.625, 0.5, 0.875, 0.5, 0.875, 0.75, 0.625, 0.75, 0.375, 0.75, 0.625, 0.75, 0.625, 1.0, 0.375, 1.0, 0.375, 0.0, 0.625, 0.0, 0.625, 0.25, 0.375, 0.25, 0.375, 0.0, 0.375, 0.25, 0.375, 0.25, 0.375, 0.0, 0.375, 0.5, 0.625, 0.5, 0.625, 0.75, 0.375, 0.75, 0.375, 0.25, 0.625, 0.25, 0.625, 0.5, 0.375, 0.5, 0.625, 0.5, 0.875, 0.5, 0.875, 0.75, 0.625, 0.75, 0.375, 0.75, 0.625, 0.75, 0.625, 1.0, 0.375, 1.0, 0.375, 0.0, 0.625, 0.0, 0.625, 0.25, 0.375, 0.25, 0.625, 1.0, 0.625, 1.0, 0.625, 0.75, 0.625, 0.75, 0.375, 0.5, 0.625, 0.5, 0.625, 0.75, 0.375, 0.75, 0.375, 0.25, 0.625, 0.25, 0.625, 0.5, 0.375, 0.5, 0.625, 0.5, 0.875, 0.5, 0.875, 0.75, 0.625, 0.75, 0.375, 0.75, 0.625, 0.75, 0.625, 1.0, 0.375, 1.0, 0.375, 0.0, 0.625, 0.0, 0.625, 0.25, 0.375, 0.25, 0.375, 0.75, 0.375, 1.0, 0.375, 1.0, 0.375, 0.75, 0.375, 0.5, 0.625, 0.5, 0.625, 0.75, 0.375, 0.75, 0.375, 0.25, 0.625, 0.25, 0.625, 0.5, 0.375, 0.5, 0.625, 0.5, 0.875, 0.5, 0.875, 0.75, 0.625, 0.75, 0.375, 0.75, 0.625, 0.75, 0.625, 1.0, 0.375, 1.0, 0.375, 0.0, 0.625, 0.0, 0.625, 0.25, 0.375, 0.25, 0.375, 0.25, 0.375, 0.5, 0.375, 0.5, 0.375, 0.25, 0.375, 0.5, 0.625, 0.5, 0.625, 0.75, 0.375, 0.75, 0.375, 0.25, 0.625, 0.25, 0.625, 0.5, 0.375, 0.5, 0.625, 0.5, 0.875, 0.5, 0.875, 0.75, 0.625, 0.75, 0.375, 0.75, 0.625, 0.75, 0.625, 1.0, 0.375, 1.0, 0.375, 0.0, 0.625, 0.0, 0.625, 0.25, 0.375, 0.25, 0.375, 0.5, 0.375, 0.75, 0.375, 0.75, 0.375, 0.5, 0.375, 0.5, 0.625, 0.5, 0.625, 0.75, 0.375, 0.75, 0.375, 0.25, 0.625, 0.25, 0.625, 0.5, 0.375, 0.5, 0.625, 0.5, 0.875, 0.5, 0.875, 0.75, 0.625, 0.75, 0.375, 0.75, 0.625, 0.75, 0.625, 1.0, 0.375, 1.0, 0.375, 0.0, 0.625, 0.0, 0.625, 0.25, 0.375, 0.25, 0.375, 0.0, 0.375, 0.25, 0.375, 0.25, 0.375, 0.0, 0.375, 0.5, 0.625, 0.5, 0.625, 0.75, 0.375, 0.75, 0.375, 0.25, 0.625, 0.25, 0.625, 0.5, 0.375, 0.5, 0.625, 0.5, 0.875, 0.5, 0.875, 0.75, 0.625, 0.75, 0.375, 0.75, 0.625, 0.75, 0.625, 1.0, 0.375, 1.0, 0.375, 0.0, 0.625, 0.0, 0.625, 0.25, 0.375, 0.25, 0.375, 0.75, 0.375, 1.0, 0.375, 1.0, 0.375, 0.75, 0.375, 0.5, 0.625, 0.5, 0.625, 0.75, 0.375, 0.75, 0.375, 0.25, 0.625, 0.25, 0.625, 0.5, 0.375, 0.5, 0.625, 0.5, 0.875, 0.5, 0.875, 0.75, 0.625, 0.75, 0.375, 0.75, 0.625, 0.75, 0.625, 1.0, 0.375, 1.0, 0.375, 0.0, 0.625, 0.0, 0.625, 0.25, 0.375, 0.25, 0.375, 0.25, 0.375, 0.5, 0.375, 0.5, 0.375, 0.25, 0.375, 0.5, 0.625, 0.5, 0.625, 0.75, 0.375, 0.75, 0.375, 0.25, 0.625, 0.25, 0.625, 0.5, 0.375, 0.5, 0.625, 0.5, 0.875, 0.5, 0.875, 0.75, 0.625, 0.75, 0.375, 0.75, 0.625, 0.75, 0.625, 1.0, 0.375, 1.0, 0.375, 0.0, 0.625, 0.0, 0.625, 0.25, 0.375, 0.25, 0.625, 1.0, 0.625, 0.75, 0.625, 0.75, 0.625, 1.0, 0.375, 0.5, 0.625, 0.5, 0.625, 0.75, 0.375, 0.75, 0.375, 0.25, 0.625, 0.25, 0.625, 0.5, 0.375, 0.5, 0.625, 0.5, 0.875, 0.5, 0.875, 0.75, 0.625, 0.75, 0.375, 0.75, 0.625, 0.75, 0.625, 1.0, 0.375, 1.0, 0.375, 0.0, 0.625, 0.0, 0.625, 0.25, 0.375, 0.25, 0.375, 0.5, 0.375, 0.75, 0.375, 0.75, 0.375, 0.5, 0.375, 0.5, 0.625, 0.5, 0.625, 0.75, 0.375, 0.75, 0.375, 0.25, 0.625, 0.25, 0.625, 0.5, 0.375, 0.5, 0.625, 0.5, 0.875, 0.5, 0.875, 0.75, 0.625, 0.75, 0.375, 0.75, 0.625, 0.75, 0.625, 1.0, 0.375, 1.0, 0.375, 0.0, 0.625, 0.0, 0.625, 0.25, 0.375, 0.25, 0.375, 0.0, 0.375, 0.25, 0.375, 0.25, 0.375, 0.0, 0.375, 0.5, 0.625, 0.5, 0.625, 0.75, 0.375, 0.75, 0.375, 0.25, 0.625, 0.25, 0.625, 0.5, 0.375, 0.5, 0.625, 0.5, 0.875, 0.5, 0.875, 0.75, 0.625, 0.75, 0.375, 0.75, 0.625, 0.75, 0.625, 1.0, 0.375, 1.0, 0.375, 0.0, 0.625, 0.0, 0.625, 0.25, 0.375, 0.25, 0.375, 0.75, 0.375, 1.0, 0.375, 1.0, 0.375, 0.75, 0.375, 0.5, 0.625, 0.5, 0.625, 0.75, 0.375, 0.75, 0.375, 0.25, 0.625, 0.25, 0.625, 0.5, 0.375, 0.5, 0.625, 0.5, 0.875, 0.5, 0.875, 0.75, 0.625, 0.75, 0.375, 0.75, 0.625, 0.75, 0.625, 1.0, 0.375, 1.0, 0.375, 0.0, 0.625, 0.0, 0.625, 0.25, 0.375, 0.25, 0.375, 0.25, 0.375, 0.5, 0.375, 0.5, 0.375, 0.25, 0.375, 0.5, 0.625, 0.5, 0.625, 0.75, 0.375, 0.75, 0.375, 0.25, 0.625, 0.25, 0.625, 0.5, 0.375, 0.5, 0.625, 0.5, 0.875, 0.5, 0.875, 0.75, 0.625, 0.75, 0.375, 0.75, 0.625, 0.75, 0.625, 1.0, 0.375, 1.0, 0.375, 0.0, 0.625, 0.0, 0.625, 0.25, 0.375, 0.25, 0.375, 0.5, 0.375, 0.75, 0.375, 0.75, 0.375, 0.5, 0.375, 0.5, 0.625, 0.5, 0.625, 0.75, 0.375, 0.75, 0.375, 0.25, 0.625, 0.25, 0.625, 0.5, 0.375, 0.5, 0.625, 0.5, 0.875, 0.5, 0.875, 0.75, 0.625, 0.75, 0.375, 0.75, 0.625, 0.75, 0.625, 1.0, 0.375, 1.0, 0.375, 0.0, 0.625, 0.0, 0.625, 0.25, 0.375, 0.25, 0.375, 0.0, 0.375, 0.25, 0.375, 0.25, 0.375, 0.0, 0.375, 0.5, 0.625, 0.5, 0.625, 0.75, 0.375, 0.75, 0.375, 0.25, 0.625, 0.25, 0.625, 0.5, 0.375, 0.5, 0.625, 0.5, 0.875, 0.5, 0.875, 0.75, 0.625, 0.75, 0.375, 0.75, 0.625, 0.75, 0.625, 1.0, 0.375, 1.0, 0.375, 0.0, 0.625, 0.0, 0.625, 0.25, 0.375, 0.25, 0.625, 0.75, 0.625, 0.5, 0.625, 0.5, 0.625, 0.75, 0.375, 0.5, 0.625, 0.5, 0.625, 0.75, 0.375, 0.75, 0.375, 0.25, 0.625, 0.25, 0.625, 0.5, 0.375, 0.5, 0.625, 0.5, 0.875, 0.5, 0.875, 0.75, 0.625, 0.75, 0.375, 0.75, 0.625, 0.75, 0.625, 1.0, 0.375, 1.0, 0.375, 0.0, 0.625, 0.0, 0.625, 0.25, 0.375, 0.25, 0.375, 0.75, 0.375, 1.0, 0.375, 1.0, 0.375, 0.75, 0.375, 0.5, 0.625, 0.5, 0.625, 0.75, 0.375, 0.75, 0.375, 0.25, 0.625, 0.25, 0.625, 0.5, 0.375, 0.5, 0.625, 0.5, 0.875, 0.5, 0.875, 0.75, 0.625, 0.75, 0.375, 0.75, 0.625, 0.75, 0.625, 1.0, 0.375, 1.0, 0.375, 0.0, 0.625, 0.0, 0.625, 0.25, 0.375, 0.25, 0.375, 0.25, 0.375, 0.5, 0.375, 0.5, 0.375, 0.25, 0.375, 0.5, 0.625, 0.5, 0.625, 0.75, 0.375, 0.75, 0.375, 0.25, 0.625, 0.25, 0.625, 0.5, 0.375, 0.5, 0.625, 0.5, 0.875, 0.5, 0.875, 0.75, 0.625, 0.75, 0.375, 0.75, 0.625, 0.75, 0.625, 1.0, 0.375, 1.0, 0.375, 0.0, 0.625, 0.0, 0.625, 0.25, 0.375, 0.25, 0.375, 0.5, 0.375, 0.75, 0.375, 0.75, 0.375, 0.5, 0.375, 0.5, 0.625, 0.5, 0.625, 0.75, 0.375, 0.75, 0.375, 0.25, 0.625, 0.25, 0.625, 0.5, 0.375, 0.5, 0.625, 0.5, 0.875, 0.5, 0.875, 0.75, 0.625, 0.75, 0.375, 0.75, 0.625, 0.75, 0.625, 1.0, 0.375, 1.0, 0.375, 0.0, 0.625, 0.0, 0.625, 0.25, 0.375, 0.25, 0.375, 0.0, 0.375, 0.25, 0.375, 0.25, 0.375, 0.0, 0.375, 0.5, 0.625, 0.5, 0.625, 0.75, 0.375, 0.75, 0.375, 0.25, 0.625, 0.25, 0.625, 0.5, 0.375, 0.5, 0.625, 0.5, 0.875, 0.5, 0.875, 0.75, 0.625, 0.75, 0.375, 0.75, 0.625, 0.75, 0.625, 1.0, 0.375, 1.0, 0.375, 0.0, 0.625, 0.0, 0.625, 0.25, 0.375, 0.25, 0.375, 0.75, 0.375, 1.0, 0.375, 1.0, 0.375, 0.75, 0.375, 0.5, 0.625, 0.5, 0.625, 0.75, 0.375, 0.75, 0.375, 0.25, 0.625, 0.25, 0.625, 0.5, 0.375, 0.5, 0.625, 0.5, 0.875, 0.5, 0.875, 0.75, 0.625, 0.75, 0.375, 0.75, 0.625, 0.75, 0.625, 1.0, 0.375, 1.0, 0.375, 0.0, 0.625, 0.0, 0.625, 0.25, 0.375, 0.25, 0.375, 0.25, 0.375, 0.5, 0.375, 0.5, 0.375, 0.25, 0.375, 0.5, 0.625, 0.5, 0.625, 0.75, 0.375, 0.75, 0.375, 0.25, 0.625, 0.25, 0.625, 0.5, 0.375, 0.5, 0.625, 0.5, 0.875, 0.5, 0.875, 0.75, 0.625, 0.75, 0.375, 0.75, 0.625, 0.75, 0.625, 1.0, 0.375, 1.0, 0.375, 0.0, 0.625, 0.0, 0.625, 0.25, 0.375, 0.25, 0.375, 0.0, 0.375, 0.25, 0.375, 0.25, 0.375, 0.0, 0.375, 0.5, 0.625, 0.5, 0.625, 0.75, 0.375, 0.75, 0.375, 0.25, 0.625, 0.25, 0.625, 0.5, 0.375, 0.5, 0.625, 0.5, 0.875, 0.5, 0.875, 0.75, 0.625, 0.75, 0.375, 0.75, 0.625, 0.75, 0.625, 1.0, 0.375, 1.0, 0.375, 0.0, 0.625, 0.0, 0.625, 0.25, 0.375, 0.25, 0.625, 0.5, 0.625, 0.25, 0.625, 0.25, 0.625, 0.5, 0.375, 0.5, 0.625, 0.5, 0.625, 0.75, 0.375, 0.75, 0.375, 0.25, 0.625, 0.25, 0.625, 0.5, 0.375, 0.5, 0.375, 0.0, 0.625, 0.0, 0.625, 0.25, 0.375, 0.25, 0.375, 0.25, 0.625, 0.25, 0.625, 0.5, 0.375, 0.5, 0.375, 0.5, 0.625, 0.5, 0.625, 0.75, 0.375, 0.75, 0.375, 0.75, 0.625, 0.75, 0.625, 1.0, 0.375, 1.0, 0.125, 0.5, 0.375, 0.5, 0.375, 0.75, 0.125, 0.75, 0.625, 0.5, 0.875, 0.5, 0.875, 0.75, 0.625, 0.75, 0.375, 0.0, 0.625, 0.0, 0.625, 0.25, 0.375, 0.25, 0.375, 0.25, 0.625, 0.25, 0.625, 0.5, 0.375, 0.5, 0.375, 0.5, 0.625, 0.5, 0.625, 0.75, 0.375, 0.75, 0.375, 0.75, 0.625, 0.75, 0.625, 1.0, 0.375, 1.0, 0.375, 0.75, 0.375, 1.0, 0.375, 1.0, 0.375, 0.75, 0.625, 0.5, 0.875, 0.5, 0.875, 0.75, 0.625, 0.75, 0.375, 0.0, 0.625, 0.0, 0.625, 0.25, 0.375, 0.25, 0.375, 0.25, 0.625, 0.25, 0.625, 0.5, 0.375, 0.5, 0.375, 0.5, 0.625, 0.5, 0.625, 0.75, 0.375, 0.75, 0.375, 0.75, 0.625, 0.75, 0.625, 1.0, 0.375, 1.0, 0.125, 0.5, 0.375, 0.5, 0.375, 0.75, 0.125, 0.75, 0.625, 0.5, 0.875, 0.5, 0.875, 0.75, 0.625, 0.75, 0.375, 0.0, 0.625, 0.0, 0.625, 0.25, 0.375, 0.25, 0.375, 0.25, 0.625, 0.25, 0.625, 0.5, 0.375, 0.5, 0.375, 0.5, 0.625, 0.5, 0.625, 0.75, 0.375, 0.75, 0.375, 0.75, 0.625, 0.75, 0.625, 1.0, 0.375, 1.0, 0.375, 0.0, 0.625, 0.0, 0.625, 0.25, 0.375, 0.25, 0.375, 0.25, 0.625, 0.25, 0.625, 0.5, 0.375, 0.5, 0.375, 0.5, 0.625, 0.5, 0.625, 0.75, 0.375, 0.75, 0.375, 0.75, 0.625, 0.75, 0.625, 1.0, 0.375, 1.0, 0.375, 0.0, 0.625, 0.0, 0.625, 0.25, 0.375, 0.25, 0.375, 0.25, 0.625, 0.25, 0.625, 0.5, 0.375, 0.5, 0.375, 0.5, 0.625, 0.5, 0.625, 0.75, 0.375, 0.75, 0.375, 0.75, 0.625, 0.75, 0.625, 1.0, 0.375, 1.0, 0.375, 0.0, 0.625, 0.0, 0.625, 0.25, 0.375, 0.25, 0.375, 0.25, 0.625, 0.25, 0.625, 0.5, 0.375, 0.5, 0.375, 0.5, 0.625, 0.5, 0.625, 0.75, 0.375, 0.75, 0.375, 0.75, 0.625, 0.75, 0.625, 1.0, 0.375, 1.0, 0.375, 0.0, 0.625, 0.0, 0.625, 0.25, 0.375, 0.25, 0.375, 0.25, 0.625, 0.25, 0.625, 0.5, 0.375, 0.5, 0.375, 0.5, 0.625, 0.5, 0.625, 0.75, 0.375, 0.75, 0.375, 0.75, 0.625, 0.75, 0.625, 1.0, 0.375, 1.0, 0.125, 0.5, 0.375, 0.5, 0.375, 0.75, 0.125, 0.75, 0.375, 0.75, 0.375, 1.0, 0.375, 1.0, 0.375, 0.75, 0.375, 0.0, 0.625, 0.0, 0.625, 0.25, 0.375, 0.25, 0.375, 0.25, 0.625, 0.25, 0.625, 0.5, 0.375, 0.5, 0.375, 0.5, 0.625, 0.5, 0.625, 0.75, 0.375, 0.75, 0.375, 0.75, 0.625, 0.75, 0.625, 1.0, 0.375, 1.0, 0.125, 0.5, 0.375, 0.5, 0.375, 0.75, 0.125, 0.75, 0.375, 0.25, 0.375, 0.5, 0.375, 0.5, 0.375, 0.25, 0.375, 0.0, 0.625, 0.0, 0.625, 0.25, 0.375, 0.25, 0.375, 0.25, 0.625, 0.25, 0.625, 0.5, 0.375, 0.5, 0.375, 0.5, 0.625, 0.5, 0.625, 0.75, 0.375, 0.75, 0.375, 0.75, 0.625, 0.75, 0.625, 1.0, 0.375, 1.0, 0.125, 0.5, 0.375, 0.5, 0.375, 0.75, 0.125, 0.75, 0.375, 0.5, 0.375, 0.75, 0.375, 0.75, 0.375, 0.5, 0.375, 0.0, 0.625, 0.0, 0.625, 0.25, 0.375, 0.25, 0.375, 0.25, 0.625, 0.25, 0.625, 0.5, 0.375, 0.5, 0.375, 0.5, 0.625, 0.5, 0.625, 0.75, 0.375, 0.75, 0.375, 0.75, 0.625, 0.75, 0.625, 1.0, 0.375, 1.0, 0.125, 0.5, 0.375, 0.5, 0.375, 0.75, 0.125, 0.75, 0.375, 0.0, 0.375, 0.25, 0.375, 0.25, 0.375, 0.0, 0.375, 0.0, 0.625, 0.0, 0.625, 0.25, 0.375, 0.25, 0.375, 0.25, 0.625, 0.25, 0.625, 0.5, 0.375, 0.5, 0.375, 0.5, 0.625, 0.5, 0.625, 0.75, 0.375, 0.75, 0.375, 0.75, 0.625, 0.75, 0.625, 1.0, 0.375, 1.0, 0.125, 0.5, 0.375, 0.5, 0.375, 0.75, 0.125, 0.75, 0.375, 0.25, 0.375, 0.5, 0.375, 0.5, 0.375, 0.25, 0.375, 0.0, 0.375, 0.25, 0.625, 0.25, 0.625, 0.0, 0.375, 0.25, 0.375, 0.5, 0.625, 0.5, 0.625, 0.25, 0.375, 0.5, 0.375, 0.75, 0.625, 0.75, 0.625, 0.5, 0.375, 0.75, 0.375, 1.0, 0.625, 1.0, 0.625, 0.75, 0.125, 0.5, 0.125, 0.75, 0.375, 0.75, 0.375, 0.5, 0.625, 0.5, 0.625, 0.75, 0.875, 0.75, 0.875, 0.5, 0.375, 0.0, 0.375, 0.25, 0.625, 0.25, 0.625, 0.0, 0.375, 0.25, 0.375, 0.5, 0.625, 0.5, 0.625, 0.25, 0.375, 0.5, 0.375, 0.75, 0.625, 0.75, 0.625, 0.5, 0.375, 0.75, 0.375, 1.0, 0.625, 1.0, 0.625, 0.75, 0.125, 0.5, 0.125, 0.75, 0.375, 0.75, 0.375, 0.5, 0.625, 0.5, 0.625, 0.75, 0.875, 0.75, 0.875, 0.5, 0.375, 0.0, 0.375, 0.25, 0.625, 0.25, 0.625, 0.0, 0.375, 0.25, 0.375, 0.5, 0.625, 0.5, 0.625, 0.25, 0.375, 0.5, 0.375, 0.75, 0.625, 0.75, 0.625, 0.5, 0.375, 0.75, 0.375, 1.0, 0.625, 1.0, 0.625, 0.75, 0.125, 0.5, 0.125, 0.75, 0.375, 0.75, 0.375, 0.5, 0.625, 0.5, 0.625, 0.75, 0.875, 0.75, 0.875, 0.5, 0.375, 0.0, 0.375, 0.25, 0.625, 0.25, 0.625, 0.0, 0.375, 0.25, 0.375, 0.5, 0.625, 0.5, 0.625, 0.25, 0.375, 0.5, 0.375, 0.75, 0.625, 0.75, 0.625, 0.5, 0.375, 0.75, 0.375, 1.0, 0.625, 1.0, 0.625, 0.75, 0.125, 0.5, 0.125, 0.75, 0.375, 0.75, 0.375, 0.5, 0.625, 0.5, 0.625, 0.75, 0.875, 0.75, 0.875, 0.5, 0.375, 0.0, 0.375, 0.25, 0.625, 0.25, 0.625, 0.0, 0.375, 0.25, 0.375, 0.5, 0.625, 0.5, 0.625, 0.25, 0.375, 0.5, 0.375, 0.75, 0.625, 0.75, 0.625, 0.5, 0.375, 0.75, 0.375, 1.0, 0.625, 1.0, 0.625, 0.75, 0.125, 0.5, 0.125, 0.75, 0.375, 0.75, 0.375, 0.5, 0.625, 0.5, 0.625, 0.75, 0.875, 0.75, 0.875, 0.5, 0.375, 0.0, 0.375, 0.25, 0.625, 0.25, 0.625, 0.0, 0.375, 0.25, 0.375, 0.5, 0.625, 0.5, 0.625, 0.25, 0.375, 0.5, 0.375, 0.75, 0.625, 0.75, 0.625, 0.5, 0.375, 0.75, 0.375, 1.0, 0.625, 1.0, 0.625, 0.75, 0.125, 0.5, 0.125, 0.75, 0.375, 0.75, 0.375, 0.5, 0.625, 0.5, 0.625, 0.75, 0.875, 0.75, 0.875, 0.5, 0.375, 0.0, 0.375, 0.25, 0.625, 0.25, 0.625, 0.0, 0.375, 0.25, 0.375, 0.5, 0.625, 0.5, 0.625, 0.25, 0.375, 0.5, 0.375, 0.75, 0.625, 0.75, 0.625, 0.5, 0.375, 0.75, 0.375, 1.0, 0.625, 1.0, 0.625, 0.75, 0.125, 0.5, 0.125, 0.75, 0.375, 0.75, 0.375, 0.5, 0.625, 0.5, 0.625, 0.75, 0.875, 0.75, 0.875, 0.5, 0.375, 0.0, 0.375, 0.25, 0.625, 0.25, 0.625, 0.0, 0.375, 0.25, 0.375, 0.5, 0.625, 0.5, 0.625, 0.25, 0.375, 0.5, 0.375, 0.75, 0.625, 0.75, 0.625, 0.5, 0.375, 0.75, 0.375, 1.0, 0.625, 1.0, 0.625, 0.75, 0.125, 0.5, 0.125, 0.75, 0.375, 0.75, 0.375, 0.5, 0.625, 0.5, 0.625, 0.75, 0.875, 0.75, 0.875, 0.5, 0.375, 0.5, 0.375, 0.75, 0.375, 0.75, 0.375, 0.5, 0.375, 0.75, 0.375, 1.0, 0.375, 1.0, 0.375, 0.75, 0.625, 0.5, 0.625, 0.25, 0.625, 0.25, 0.625, 0.5, 0.375, 0.75, 0.375, 1.0, 0.375, 1.0, 0.375, 0.75, 0.375, 0.25, 0.375, 0.5, 0.375, 0.5, 0.375, 0.25, 0.625, 0.25, 0.625, 0.0, 0.625, 0.0, 0.625, 0.25, 0.375, 0.25, 0.375, 0.5, 0.375, 0.5, 0.375, 0.25, 0.375, 0.0, 0.375, 0.25, 0.375, 0.25, 0.375, 0.0, 0.375, 0.75, 0.375, 1.0, 0.375, 1.0, 0.375, 0.75, 0.375, 0.0, 0.375, 0.25, 0.375, 0.25, 0.375, 0.0, 0.375, 0.5, 0.375, 0.75, 0.375, 0.75, 0.375, 0.5, 0.375, 0.5, 0.375, 0.75, 0.375, 0.75, 0.375, 0.5, 0.375, 0.5, 0.375, 0.75, 0.375, 0.75, 0.375, 0.5, 0.375, 0.75, 0.375, 1.0, 0.375, 1.0, 0.375, 0.75, 0.375, 0.25, 0.375, 0.5, 0.375, 0.5, 0.375, 0.25, 0.375, 0.75, 0.375, 1.0, 0.375, 1.0, 0.375, 0.75, 0.375, 0.25, 0.375, 0.5, 0.375, 0.5, 0.375, 0.25, 0.375, 0.0, 0.375, 0.25, 0.375, 0.25, 0.375, 0.0, 0.375, 0.25, 0.375, 0.5, 0.375, 0.5, 0.375, 0.25, 0.375, 0.0, 0.375, 0.25, 0.375, 0.25, 0.375, 0.0, 0.375, 0.5, 0.375, 0.75, 0.375, 0.75, 0.375, 0.5, 0.375, 0.0, 0.375, 0.25, 0.375, 0.25, 0.375, 0.0, 0.375, 0.5, 0.375, 0.75, 0.375, 0.75, 0.375, 0.5, 0.375, 0.75, 0.375, 1.0, 0.375, 1.0, 0.375, 0.75, 0.375, 0.5, 0.375, 0.75, 0.375, 0.75, 0.375, 0.5, 0.375, 0.75, 0.375, 1.0, 0.375, 1.0, 0.375, 0.75, 0.375, 0.25, 0.375, 0.5, 0.375, 0.5, 0.375, 0.25, 0.375, 0.75, 0.375, 1.0, 0.375, 1.0, 0.375, 0.75, 0.375, 0.25, 0.375, 0.5, 0.375, 0.5, 0.375, 0.25, 0.375, 0.0, 0.375, 0.25, 0.375, 0.25, 0.375, 0.0, 0.375, 0.25, 0.375, 0.5, 0.375, 0.5, 0.375, 0.25, 0.375, 0.0, 0.375, 0.25, 0.375, 0.25, 0.375, 0.0, 0.375, 0.5, 0.375, 0.75, 0.375, 0.75, 0.375, 0.5, 0.375, 0.0, 0.375, 0.25, 0.375, 0.25, 0.375, 0.0, 0.375, 0.5, 0.375, 0.75, 0.375, 0.75, 0.375, 0.5, 0.375, 0.75, 0.375, 1.0, 0.375, 1.0, 0.375, 0.75, 0.375, 0.25, 0.375, 0.5, 0.375, 0.5, 0.375, 0.25, 0.375, 0.75, 0.375, 1.0, 0.375, 1.0, 0.375, 0.75, 0.625, 0.5, 0.625, 0.25, 0.625, 0.25, 0.625, 0.5, 0.375, 0.0, 0.375, 0.25, 0.375, 0.25, 0.375, 0.0, 0.625, 0.25, 0.625, 0.0, 0.625, 0.0, 0.625, 0.25, 0.625, 0.25, 0.625, 0.0, 0.625, 0.0, 0.625, 0.25, 0.375, 0.5, 0.375, 0.75, 0.375, 0.75, 0.375, 0.5, 0.375, 0.25, 0.375, 0.5, 0.375, 0.5, 0.375, 0.25, 0.375, 0.75, 0.375, 1.0, 0.375, 1.0, 0.375, 0.75, 0.375, 0.0, 0.375, 0.25, 0.375, 0.25, 0.375, 0.0, 0.375, 0.5, 0.375, 0.75, 0.375, 0.75, 0.375, 0.5, 0.375, 0.25, 0.375, 0.5, 0.375, 0.5, 0.375, 0.25, 0.375, 0.75, 0.375, 1.0, 0.375, 1.0, 0.375, 0.75, 0.625, 0.75, 0.625, 0.5, 0.625, 0.5, 0.625, 0.75, 0.625, 0.5, 0.625, 0.25, 0.625, 0.25, 0.625, 0.5, 0.375, 0.0, 0.375, 0.25, 0.375, 0.25, 0.375, 0.0, 0.625, 0.5, 0.625, 0.25, 0.625, 0.25, 0.625, 0.5, 0.375, 0.5, 0.375, 0.75, 0.375, 0.75, 0.375, 0.5, 0.375, 0.25, 0.375, 0.5, 0.375, 0.5, 0.375, 0.25, 0.375, 0.75, 0.375, 1.0, 0.375, 1.0, 0.375, 0.75, 0.375, 0.0, 0.375, 0.25, 0.375, 0.25, 0.375, 0.0, 0.375, 0.5, 0.375, 0.75, 0.375, 0.75, 0.375, 0.5, 0.625, 1.0, 0.625, 0.75, 0.625, 0.75, 0.625, 1.0, 0.375, 0.25, 0.375, 0.5, 0.375, 0.5, 0.375, 0.25, 0.375, 0.75, 0.375, 1.0, 0.375, 1.0, 0.375, 0.75, 0.625, 0.75, 0.625, 0.5, 0.625, 0.5, 0.625, 0.75, 0.625, 0.75, 0.625, 0.5, 0.625, 0.5, 0.625, 0.75, 0.375, 0.0, 0.375, 0.25, 0.375, 0.25, 0.375, 0.0, 0.375, 0.5, 0.375, 0.75, 0.375, 0.75, 0.375, 0.5, 0.375, 0.25, 0.375, 0.5, 0.375, 0.5, 0.375, 0.25, 0.375, 0.75, 0.375, 1.0, 0.375, 1.0, 0.375, 0.75, 0.375, 0.0, 0.375, 0.25, 0.375, 0.25, 0.375, 0.0, 0.375, 0.5, 0.375, 0.75, 0.375, 0.75, 0.375, 0.5, 0.625, 1.0, 0.625, 0.75, 0.625, 0.75, 0.625, 1.0, 0.375, 0.25, 0.375, 0.5, 0.375, 0.5, 0.375, 0.25, 0.625, 1.0, 0.625, 0.75, 0.625, 0.75, 0.625, 1.0, 0.375, 0.75, 0.375, 1.0, 0.375, 1.0, 0.375, 0.75, 0.375, 0.0, 0.375, 0.25, 0.375, 0.25, 0.375, 0.0, 0.375, 0.5, 0.375, 0.75, 0.375, 0.75, 0.375, 0.5, 0.375, 0.25, 0.375, 0.5, 0.375, 0.5, 0.375, 0.25, 0.375, 0.75, 0.375, 1.0, 0.375, 1.0, 0.375, 0.75, 0.375, 0.0, 0.375, 0.25, 0.375, 0.25, 0.375, 0.0, 0.625, 0.25, 0.625, 0.0, 0.625, 0.0, 0.625, 0.25, 0.625, 0.75, 0.625, 0.75, 0.625, 0.5, 0.625, 0.5, 0.375, 0.5, 0.375, 0.75, 0.375, 0.75, 0.375, 0.5, 0.375, 0.25, 0.375, 0.5, 0.375, 0.5, 0.375, 0.25, 0.375, 0.75, 0.375, 1.0, 0.375, 1.0, 0.375, 0.75, 0.375, 0.0, 0.375, 0.25, 0.375, 0.25, 0.375, 0.0, 0.375, 0.5, 0.375, 0.75, 0.375, 0.75, 0.375, 0.5, 0.625, 0.5, 0.625, 0.5, 0.625, 0.25, 0.625, 0.25, 0.375, 0.25, 0.375, 0.5, 0.375, 0.5, 0.375, 0.25, 0.375, 0.75, 0.375, 1.0, 0.375, 1.0, 0.375, 0.75, 0.625, 0.5, 0.625, 0.25, 0.625, 0.25, 0.625, 0.5, 0.375, 0.0, 0.375, 0.25, 0.375, 0.25, 0.375, 0.0, 0.375, 0.5, 0.375, 0.75, 0.375, 0.75, 0.375, 0.5, 0.375, 0.25, 0.375, 0.5, 0.375, 0.5, 0.375, 0.25, 0.375, 0.75, 0.375, 1.0, 0.375, 1.0, 0.375, 0.75, 0.625, 0.25, 0.625, 0.25, 0.625, 0.0, 0.625, 0.0, 0.375, 0.5, 0.375, 0.75, 0.375, 0.75, 0.375, 0.5, 0.375, 0.75, 0.375, 1.0, 0.375, 1.0, 0.375, 0.75, 0.625, 0.75, 0.625, 0.5, 0.625, 0.5, 0.625, 0.75, 0.375, 0.0, 0.375, 0.25, 0.375, 0.25, 0.375, 0.0, 0.375, 0.5, 0.375, 0.75, 0.375, 0.75, 0.375, 0.5, 0.375, 0.25, 0.375, 0.5, 0.375, 0.5, 0.375, 0.25, 0.375, 0.75, 0.375, 1.0, 0.375, 1.0, 0.375, 0.75, 0.375, 0.0, 0.375, 0.25, 0.375, 0.25, 0.375, 0.0, 0.375, 0.5, 0.375, 0.75, 0.375, 0.75, 0.375, 0.5, 0.625, 1.0, 0.625, 0.75, 0.625, 0.75, 0.625, 1.0, 0.375, 0.25, 0.375, 0.5, 0.375, 0.5, 0.375, 0.25, 0.375, 0.75, 0.375, 1.0, 0.375, 1.0, 0.375, 0.75, 0.375, 0.0, 0.375, 0.25, 0.375, 0.25, 0.375, 0.0, 0.375, 0.5, 0.375, 0.75, 0.375, 0.75, 0.375, 0.5, 0.375, 0.25, 0.375, 0.5, 0.375, 0.5, 0.375, 0.25, 0.375, 0.75, 0.375, 1.0, 0.375, 1.0, 0.375, 0.75, 0.375, 0.0, 0.375, 0.25, 0.375, 0.25, 0.375, 0.0, 0.625, 0.25, 0.625, 0.0, 0.625, 0.0, 0.625, 0.25, 0.375, 0.5, 0.375, 0.75, 0.375, 0.75, 0.375, 0.5, 0.375, 0.25, 0.375, 0.5, 0.375, 0.5, 0.375, 0.25, 0.375, 0.0, 0.375, 0.25, 0.375, 0.25, 0.375, 0.0, 0.375, 0.5, 0.375, 0.75, 0.375, 0.75, 0.375, 0.5, 0.375, 0.25, 0.375, 0.5, 0.375, 0.5, 0.375, 0.25, 0.375, 0.75, 0.375, 1.0, 0.375, 1.0, 0.375, 0.75, 0.625, 0.5, 0.625, 0.25, 0.625, 0.25, 0.625, 0.5, 0.375, 0.0, 0.375, 0.25, 0.375, 0.25, 0.375, 0.0, 0.375, 0.25, 0.375, 0.5, 0.375, 0.5, 0.375, 0.25, 0.375, 0.75, 0.375, 1.0, 0.375, 1.0, 0.375, 0.75, 0.375, 0.0, 0.375, 0.25, 0.375, 0.25, 0.375, 0.0, 0.375, 0.5, 0.375, 0.75, 0.375, 0.75, 0.375, 0.5, 0.375, 0.75, 0.375, 1.0, 0.375, 1.0, 0.375, 0.75, 0.625, 0.75, 0.625, 0.5, 0.625, 0.5, 0.625, 0.75, 0.375, 0.0, 0.375, 0.25, 0.375, 0.25, 0.375, 0.0, 0.375, 0.5, 0.375, 0.75, 0.375, 0.75, 0.375, 0.5, 0.375, 0.25, 0.375, 0.5, 0.375, 0.5, 0.375, 0.25, 0.375, 0.75, 0.375, 1.0, 0.375, 1.0, 0.375, 0.75, 0.375, 0.0, 0.375, 0.25, 0.375, 0.25, 0.375, 0.0, 0.375, 0.25, 0.375, 0.5, 0.375, 0.5, 0.375, 0.25, 0.375, 0.5, 0.375, 0.75, 0.375, 0.75, 0.375, 0.5, 0.625, 1.0, 0.625, 0.75, 0.625, 0.75, 0.625, 1.0, 0.375, 0.25, 0.375, 0.5, 0.375, 0.5, 0.375, 0.25, 0.375, 0.75, 0.375, 1.0, 0.375, 1.0, 0.375, 0.75, 0.375, 0.0, 0.375, 0.25, 0.375, 0.25, 0.375, 0.0, 0.375, 0.5, 0.375, 0.75, 0.375, 0.75, 0.375, 0.5, 0.375, 0.25, 0.375, 0.5, 0.375, 0.5, 0.375, 0.25, 0.375, 0.75, 0.375, 1.0, 0.375, 1.0, 0.375, 0.75, 0.375, 0.0, 0.375, 0.25, 0.375, 0.25, 0.375, 0.0, 0.375, 0.5, 0.375, 0.75, 0.375, 0.75, 0.375, 0.5, 0.625, 0.25, 0.625, 0.0, 0.625, 0.0, 0.625, 0.25, 0.375, 0.5, 0.375, 0.75, 0.375, 0.75, 0.375, 0.5, 0.625, 0.5, 0.875, 0.5, 0.875, 0.75, 0.625, 0.75, 0.125, 0.5, 0.375, 0.5, 0.375, 0.75, 0.125, 0.75, 0.125, 0.5, 0.375, 0.5, 0.375, 0.75, 0.125, 0.75, 0.125, 0.5, 0.375, 0.5, 0.375, 0.75, 0.125, 0.75, 0.125, 0.5, 0.375, 0.5, 0.375, 0.75, 0.125, 0.75, 0.125, 0.5, 0.375, 0.5, 0.375, 0.75, 0.125, 0.75, 0.125, 0.5, 0.375, 0.5, 0.375, 0.75, 0.125, 0.75, 0.125, 0.5, 0.375, 0.5, 0.375, 0.75, 0.125, 0.75, 0.125, 0.5, 0.375, 0.5, 0.375, 0.75, 0.125, 0.75, 0.125, 0.5, 0.375, 0.5, 0.375, 0.75, 0.125, 0.75, 0.125, 0.5, 0.375, 0.5, 0.375, 0.75, 0.125, 0.75, 0.125, 0.5, 0.375, 0.5, 0.375, 0.75, 0.125, 0.75, 0.125, 0.5, 0.375, 0.5, 0.375, 0.75, 0.125, 0.75, 0.125, 0.5, 0.375, 0.5, 0.375, 0.75, 0.125, 0.75, 0.125, 0.5, 0.375, 0.5, 0.375, 0.75, 0.125, 0.75, 0.125, 0.5, 0.375, 0.5, 0.375, 0.75, 0.125, 0.75, 0.125, 0.5, 0.375, 0.5, 0.375, 0.75, 0.125, 0.75, 0.125, 0.5, 0.375, 0.5, 0.375, 0.75, 0.125, 0.75, 0.125, 0.5, 0.375, 0.5, 0.375, 0.75, 0.125, 0.75, 0.125, 0.5, 0.375, 0.5, 0.375, 0.75, 0.125, 0.75, 0.125, 0.5, 0.375, 0.5, 0.375, 0.75, 0.125, 0.75, 0.125, 0.5, 0.375, 0.5, 0.375, 0.75, 0.125, 0.75, 0.125, 0.5, 0.375, 0.5, 0.375, 0.75, 0.125, 0.75, 0.125, 0.5, 0.375, 0.5, 0.375, 0.75, 0.125, 0.75, 0.125, 0.5, 0.375, 0.5, 0.375, 0.75, 0.125, 0.75, 0.125, 0.5, 0.375, 0.5, 0.375, 0.75, 0.125, 0.75, 0.125, 0.5, 0.375, 0.5, 0.375, 0.75, 0.125, 0.75, 0.125, 0.5, 0.375, 0.5, 0.375, 0.75, 0.125, 0.75, 0.125, 0.5, 0.375, 0.5, 0.375, 0.75, 0.125, 0.75, 0.625, 0.5, 0.875, 0.5, 0.875, 0.75, 0.625, 0.75, 0.625, 0.5, 0.875, 0.5, 0.875, 0.75, 0.625, 0.75, 0.625, 0.5, 0.875, 0.5, 0.875, 0.75, 0.625, 0.75, 0.625, 0.5, 0.875, 0.5, 0.875, 0.75, 0.625, 0.75, 0.625, 0.5, 0.875, 0.5, 0.875, 0.75, 0.625, 0.75, 0.625, 0.75, 0.625, 0.5, 0.625, 0.5, 0.625, 0.75, 0.375, 0.5, 0.375, 0.75, 0.375, 0.75, 0.375, 0.5, 0.375, 0.0, 0.375, 0.25, 0.375, 0.25, 0.375, 0.0, 0.625, 1.0, 0.625, 0.75, 0.625, 0.75, 0.625, 1.0, 0.375, 0.0, 0.375, 0.25, 0.375, 0.25, 0.375, 0.0, 0.375, 0.25, 0.375, 0.5, 0.375, 0.5, 0.375, 0.25, 0.625, 0.25, 0.625, 0.0, 0.625, 0.0, 0.625, 0.25, 0.375, 0.25, 0.375, 0.5, 0.375, 0.5, 0.375, 0.25, 0.375, 0.75, 0.375, 1.0, 0.375, 1.0, 0.375, 0.75, 0.625, 0.5, 0.625, 0.25, 0.625, 0.25, 0.625, 0.5, 0.375, 0.75, 0.375, 1.0, 0.375, 1.0, 0.375, 0.75, 0.375, 0.5, 0.375, 0.75, 0.375, 0.75, 0.375, 0.5, 0.625, 0.75, 0.625, 0.5, 0.625, 0.5, 0.625, 0.75, 0.375, 0.5, 0.375, 0.75, 0.375, 0.75, 0.375, 0.5, 0.375, 0.0, 0.375, 0.25, 0.375, 0.25, 0.375, 0.0, 0.625, 1.0, 0.625, 0.75, 0.625, 0.75, 0.625, 1.0, 0.375, 0.0, 0.375, 0.25, 0.375, 0.25, 0.375, 0.0, 0.375, 0.25, 0.375, 0.5, 0.375, 0.5, 0.375, 0.25, 0.625, 0.25, 0.625, 0.0, 0.625, 0.0, 0.625, 0.25, 0.375, 0.25, 0.375, 0.5, 0.375, 0.5, 0.375, 0.25, 0.375, 0.75, 0.375, 1.0, 0.375, 1.0, 0.375, 0.75, 0.625, 0.5, 0.625, 0.25, 0.625, 0.25, 0.625, 0.5, 0.375, 0.75, 0.375, 1.0, 0.375, 1.0, 0.375, 0.75, 0.375, 0.5, 0.375, 0.75, 0.375, 0.75, 0.375, 0.5, 0.625, 0.75, 0.625, 0.5, 0.625, 0.5, 0.625, 0.75, 0.375, 0.5, 0.375, 0.75, 0.375, 0.75, 0.375, 0.5, 0.375, 0.0, 0.375, 0.25, 0.375, 0.25, 0.375, 0.0, 0.625, 1.0, 0.625, 0.75, 0.625, 0.75, 0.625, 1.0, 0.375, 0.0, 0.375, 0.25, 0.375, 0.25, 0.375, 0.0, 0.375, 0.25, 0.375, 0.5, 0.375, 0.5, 0.375, 0.25, 0.625, 0.25, 0.625, 0.0, 0.625, 0.0, 0.625, 0.25, 0.375, 0.25, 0.375, 0.5, 0.375, 0.5, 0.375, 0.25, 0.375, 0.75, 0.375, 1.0, 0.375, 1.0, 0.375, 0.75, 0.625, 0.5, 0.625, 0.25, 0.625, 0.25, 0.625, 0.5, 0.375, 0.75, 0.375, 1.0, 0.375, 1.0, 0.375, 0.75, 0.375, 0.5, 0.375, 0.75, 0.375, 0.75, 0.375, 0.5, 0.625, 0.75, 0.625, 0.5, 0.625, 0.5, 0.625, 0.75, 0.375, 0.5, 0.375, 0.75, 0.375, 0.75, 0.375, 0.5, 0.375, 0.0, 0.375, 0.25, 0.375, 0.25, 0.375, 0.0, 0.625, 1.0, 0.625, 0.75, 0.625, 0.75, 0.625, 1.0, 0.375, 0.0, 0.375, 0.25, 0.375, 0.25, 0.375, 0.0, 0.375, 0.25, 0.375, 0.5, 0.375, 0.5, 0.375, 0.25, 0.625, 0.25, 0.625, 0.0, 0.625, 0.0, 0.625, 0.25, 0.375, 0.25, 0.375, 0.5, 0.375, 0.5, 0.375, 0.25, 0.375, 0.75, 0.375, 1.0, 0.375, 1.0, 0.375, 0.75, 0.625, 0.5, 0.625, 0.25, 0.625, 0.25, 0.625, 0.5, 0.375, 0.75, 0.375, 1.0, 0.375, 1.0, 0.375, 0.75, 0.375, 0.5, 0.375, 0.75, 0.375, 0.75, 0.375, 0.5, 0.625, 0.75, 0.625, 0.5, 0.625, 0.5, 0.625, 0.75, 0.375, 0.5, 0.375, 0.75, 0.375, 0.75, 0.375, 0.5, 0.375, 0.0, 0.375, 0.25, 0.375, 0.25, 0.375, 0.0, 0.625, 1.0, 0.625, 0.75, 0.625, 0.75, 0.625, 1.0, 0.375, 0.0, 0.375, 0.25, 0.375, 0.25, 0.375, 0.0, 0.375, 0.25, 0.375, 0.5, 0.375, 0.5, 0.375, 0.25, 0.375, 0.25, 0.375, 0.5, 0.375, 0.5, 0.375, 0.25, 0.375, 0.75, 0.375, 1.0, 0.375, 1.0, 0.375, 0.75, 0.375, 0.75, 0.375, 1.0, 0.375, 1.0, 0.375, 0.75, 0.375, 0.5, 0.375, 0.75, 0.375, 0.75, 0.375, 0.5, 0.375, 0.5, 0.375, 0.75, 0.375, 0.75, 0.375, 0.5, 0.375, 0.0, 0.375, 0.25, 0.375, 0.25, 0.375, 0.0, 0.375, 0.0, 0.375, 0.25, 0.375, 0.25, 0.375, 0.0, 0.375, 0.25, 0.375, 0.5, 0.375, 0.5, 0.375, 0.25, 0.375, 0.25, 0.375, 0.5, 0.375, 0.5, 0.375, 0.25, 0.375, 0.75, 0.375, 1.0, 0.375, 1.0, 0.375, 0.75, 0.375, 0.75, 0.375, 1.0, 0.375, 1.0, 0.375, 0.75, 0.375, 0.5, 0.375, 0.75, 0.375, 0.75, 0.375, 0.5, 0.375, 0.5, 0.375, 0.75, 0.375, 0.75, 0.375, 0.5, 0.375, 0.0, 0.375, 0.25, 0.375, 0.25, 0.375, 0.0, 0.375, 0.0, 0.375, 0.25, 0.375, 0.25, 0.375, 0.0, 0.375, 0.25, 0.375, 0.5, 0.375, 0.5, 0.375, 0.25, 0.375, 0.25, 0.375, 0.5, 0.375, 0.5, 0.375, 0.25, 0.375, 0.75, 0.375, 1.0, 0.375, 1.0, 0.375, 0.75, 0.375, 0.75, 0.375, 1.0, 0.375, 1.0, 0.375, 0.75, 0.375, 0.5, 0.375, 0.75, 0.375, 0.75, 0.375, 0.5, 0.625, 0.25, 0.625, 0.0, 0.625, 0.0, 0.625, 0.25, 0.375, 0.5, 0.375, 0.75, 0.375, 0.75, 0.375, 0.5, 0.375, 0.0, 0.375, 0.25, 0.375, 0.25, 0.375, 0.0, 0.625, 0.5, 0.625, 0.25, 0.625, 0.25, 0.625, 0.5, 0.375, 0.0, 0.375, 0.25, 0.375, 0.25, 0.375, 0.0, 0.375, 0.25, 0.375, 0.5, 0.375, 0.5, 0.375, 0.25, 0.625, 0.75, 0.625, 0.5, 0.625, 0.5, 0.625, 0.75, 0.375, 0.25, 0.375, 0.5, 0.375, 0.5, 0.375, 0.25, 0.375, 0.75, 0.375, 1.0, 0.375, 1.0, 0.375, 0.75, 0.625, 1.0, 0.625, 0.75, 0.625, 0.75, 0.625, 1.0, 0.375, 0.75, 0.375, 1.0, 0.375, 1.0, 0.375, 0.75, 0.375, 0.5, 0.375, 0.75, 0.375, 0.75, 0.375, 0.5, 0.625, 0.75, 0.625, 0.75, 0.625, 0.5, 0.625, 0.5, 0.375, 0.5, 0.375, 0.75, 0.375, 0.75, 0.375, 0.5, 0.375, 0.0, 0.375, 0.25, 0.375, 0.25, 0.375, 0.0, 0.625, 0.5, 0.625, 0.5, 0.625, 0.25, 0.625, 0.25, 0.375, 0.0, 0.375, 0.25, 0.375, 0.25, 0.375, 0.0, 0.375, 0.25, 0.375, 0.5, 0.375, 0.5, 0.375, 0.25, 0.625, 0.25, 0.625, 0.25, 0.625, 0.0, 0.625, 0.0, 0.375, 0.25, 0.375, 0.5, 0.375, 0.5, 0.375, 0.25, 0.375, 0.75, 0.375, 1.0, 0.375, 1.0, 0.375, 0.75, 0.625, 1.0, 0.625, 1.0, 0.625, 0.75, 0.625, 0.75, 0.375, 0.75, 0.375, 1.0, 0.375, 1.0, 0.375, 0.75, 0.375, 0.5, 0.375, 0.75, 0.375, 0.75, 0.375, 0.5, 0.375, 0.0, 0.375, 0.25, 0.375, 0.25, 0.375, 0.0, 0.375, 0.5, 0.375, 0.75, 0.375, 0.75, 0.375, 0.5, 0.375, 0.0, 0.375, 0.25, 0.375, 0.25, 0.375, 0.0, 0.375, 0.25, 0.375, 0.5, 0.375, 0.5, 0.375, 0.25, 0.375, 0.0, 0.375, 0.25, 0.375, 0.25, 0.375, 0.0, 0.375, 0.25, 0.375, 0.5, 0.375, 0.5, 0.375, 0.25, 0.375, 0.75, 0.375, 1.0, 0.375, 1.0, 0.375, 0.75, 0.375, 0.25, 0.375, 0.5, 0.375, 0.5, 0.375, 0.25, 0.375, 0.75, 0.375, 1.0, 0.375, 1.0, 0.375, 0.75, 0.375, 0.5, 0.375, 0.75, 0.375, 0.75, 0.375, 0.5, 0.375, 0.25, 0.375, 0.5, 0.375, 0.75, 0.375, 1.0])
me_cube_107.materials.append(mat_material)
me_cube_107.use_remesh_fix_poles = True
me_cube_107.use_remesh_preserve_attributes = False
me_cube_107.use_mirror_x = True
me_cube_107.update()

# ---- objects
ob_camera = bpy.data.objects.new('Camera', cam_camera)
ob_cube_001 = bpy.data.objects.new('Cube.001', me_cube_107)

# ---- transforms, parenting, visibility, modifiers, constraints
ob_camera.location = (7.359, -6.926, 4.958)
ob_camera.rotation_euler = (1.109, 0.0, 0.8149)
ob_camera.lock_rotations_4d = False
ob_camera.empty_display_type = 'ARROWS'
ob_camera.color = (0.0, 0.0, 0.0, 0.0)
ob_camera.display_type = 'WIRE'
ob_camera.lineart.crease_threshold = 0.0
ob_cube_001.location = (-0.4528, 1.654, -0.1937)
ob_cube_001.rotation_euler = (0.0, -0.0, 1.571)
ob_cube_001.scale = (1.063, -0.01878, 1.06)
ob_cube_001.lineart.crease_threshold = 0.0
ob_cube_001.use_mesh_mirror_x = True
_m = ob_cube_001.modifiers.new('Boolean', 'BOOLEAN')
_m.solver = 'FAST'

# ---- collection membership
col_collection.objects.link(ob_camera)
col_collection.objects.link(ob_cube_001)

# ---- scene / render settings (as saved in the file)
scene.camera = ob_camera
scene.frame_start = 1; scene.frame_end = 250; scene.frame_set(1)
scene.render.engine = 'BLENDER_EEVEE_NEXT'
scene.cycles.use_denoising = False
scene.cycles.samples = 128
scene.cycles.sampling_pattern = 'TABULATED_SOBOL'
scene.cycles.use_adaptive_sampling = False
scene.cycles.use_light_tree = False
scene.view_settings.view_transform = 'Filmic'
bpy.context.view_layer.update()

# ---- added for rendering (the .blend has no usable light): sun
light_auto_sun = bpy.data.lights.new('AutoSun', 'SUN')
light_auto_sun.energy = 3.0
light_auto_sun.angle = 0.0523599
ob_auto_sun = bpy.data.objects.new('AutoSun', light_auto_sun)
scene.collection.objects.link(ob_auto_sun)
ob_auto_sun.rotation_euler = (0.872665, 0.174533, 0.523599)
bpy.context.view_layer.update()
